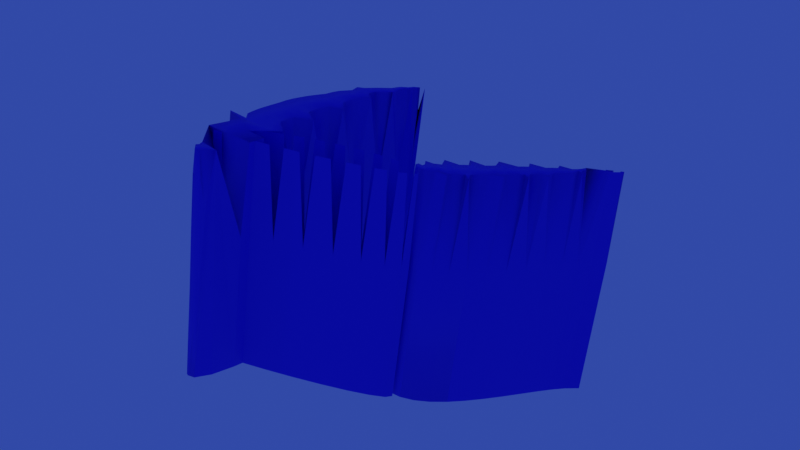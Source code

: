 # Source: curve.blend  (saved by Blender 2.82.7; exported with 4.5.12 LTS)
import bpy
from mathutils import Matrix  # noqa: F401  (used for matrix-valued properties, if any)

bpy.ops.wm.read_factory_settings(use_empty=True)
scene = bpy.context.scene
scene.name = 'Scene'

# ---- collections
col_collection = bpy.data.collections.new('Collection'); scene.collection.children.link(col_collection)

# ---- materials (node trees are filled in below, after node groups)
mat_material_001 = bpy.data.materials.new('Material.001')
mat_material_001.refraction_depth = 9.5
mat_material_001.diffuse_color = (0.8, 0.0427, 0.1043, 1.0)
mat_material_001.metallic = 0.8473

# ---- material node trees
mat_material_001.use_nodes = True; mat_material_001.node_tree.nodes.clear()
_N = mat_material_001.node_tree.nodes; _L = mat_material_001.node_tree.links
n0 = _N.new('ShaderNodeOutputMaterial'); n0.name = 'Material Output'; n0.location = (300, 300)
n1 = _N.new('ShaderNodeBsdfPrincipled'); n1.name = 'Principled BSDF'; n1.location = (10, 300)
n1.distribution = 'GGX'
n1.subsurface_method = 'BURLEY'
n1.inputs[0].default_value = (0.02911, 0.007548, 0.8, 1.0)
n1.inputs[2].default_value = 0.4308
n1.inputs[3].default_value = 1.45
n1.inputs[27].default_value = (0.0, 0.0, 0.0, 1.0)
n1.inputs[28].default_value = 1.0
_L.new(n1.outputs[0], n0.inputs[0])
n0.is_active_output = True

# ---- world
world_world = bpy.data.worlds.new('World'); scene.world = world_world
world_world.color = (0.0274, 0.05502, 0.402)
world_world.use_sun_shadow = False
world_world.sun_shadow_jitter_overblur = 0.0

# ---- cameras
cam_camera = bpy.data.cameras.new('Camera')
cam_camera.clip_end = 100.0
cam_camera.lens = 70.0
cam_camera.ortho_scale = 7.314

# ---- lights
light_light = bpy.data.lights.new('Light', 'POINT')
light_light.color = (0.07756, 0.05027, 1.0)
light_light.transmission_factor = 0.0
light_light.energy = 1000.0
light_light.shadow_soft_size = 0.1
light_light.shadow_maximum_resolution = 0.006
light_light.use_absolute_resolution = True

# ---- meshes
me_beziercurve = bpy.data.meshes.new('BezierCurve')
me_beziercurve.from_pydata([(-1.131, 2.18, -1.895), (-0.938, 2.204, 0.0), (-1.032, 2.175, -0.4738), (-1.172, 2.045, -0.4738), (-1.372, 1.834, -0.4738), (-1.606, 1.549, -0.4738), (-1.852, 1.201, -0.4738), (-2.086, 0.7978, -0.4738), (-2.282, 0.349, -0.4738), (-2.418, -0.1366, -0.4738), (-2.468, -0.6498, -0.4738), (-2.525, -1.093, -1.895), (-2.218, -1.681, 0.0), (-1.934, -2.234, -0.4738), (-1.716, -2.422, -0.4738), (-1.584, -2.372, -0.4738), (-1.482, -2.133, 0.0), (-1.476, -1.584, -1.895), (-1.66, -1.298, 0.0), (-1.397, -0.3478, -1.895), (-1.373, 0.3249, -1.895), (-1.345, 0.9656, -1.895), (-1.302, 1.523, -1.895), (-1.235, 1.945, -1.895), (-2.264, -1.679, -0.4738), (-2.211, -1.499, -1.895), (-2.017, -1.339, -1.895), (-1.677, -1.227, 0.0), (-1.418, -1.044, 0.0), (-1.237, -0.7908, -1.895), (-0.9333, -0.6074, -1.895), (-0.6193, -0.4345, -1.895), (-0.3016, -0.2784, -1.895), (0.01279, -0.1457, -1.895), (0.3172, -0.0429, -1.895), (0.6049, 0.02354, -1.895), (1.0, 0.0, 0.0), (1.006, 0.004446, -1.895), (0.9422, -0.1123, -1.895), (0.7159, -0.2863, -1.895), (0.365, -0.5006, -1.895), (-0.0724, -0.7383, -1.895), (-0.5583, -0.9824, -1.895), (-1.055, -1.216, -1.895), (-1.523, -1.423, -1.895), (-1.926, -1.585, -1.895), (-2.225, -1.686, -1.895), (-2.285, -1.744, -0.4738), (3.009, 2.898, -0.1931), (2.925, 2.993, -2.085), (2.834, 2.904, -2.074), (2.812, 2.688, -0.1734), (2.357, 2.416, -2.038), (2.031, 2.068, -2.016), (1.686, 1.684, -1.992), (1.351, 1.289, -1.968), (1.057, 0.9096, -1.945), (0.8314, 0.5703, -1.925), (0.7053, 0.2965, -1.91), (0.708, 0.1137, -1.899), (0.869, 0.04713, -1.895), (1.109, 0.0946, -1.899), (1.33, 0.2271, -1.91), (1.534, 0.4296, -1.925), (1.723, 0.6874, -1.945), (1.898, 0.9853, -1.968), (2.061, 1.309, -1.992), (2.214, 1.642, -2.016), (2.357, 1.972, -2.038), (2.494, 2.281, -2.058), (2.625, 2.557, -2.074), (2.884, 2.736, -0.1893), (-1.332, 2.252, -4.803), (-1.275, 2.321, -4.803), (-1.491, 2.133, -4.803), (-1.74, 1.859, -4.803), (-1.979, 1.555, -4.803), (-2.175, 1.269, -4.803), (-2.445, 0.7737, -4.803), (-2.624, 0.3137, -4.803), (-2.723, -0.07941, -4.803), (-2.754, -0.6993, -4.803), (-2.657, -1.234, -4.803), (-2.55, -1.562, -4.803), (-2.233, -2.126, -4.803), (-2.054, -2.299, -4.803), (-1.884, -2.265, -4.803), (-1.753, -1.972, -4.803), (-1.677, -1.512, -4.803), (-1.629, -0.929, -4.803), (-1.598, -0.2755, -4.803), (-1.574, 0.3972, -4.803), (-1.546, 1.038, -4.803), (-1.503, 1.595, -4.803), (-1.436, 2.017, -4.803), (-2.57, -1.593, -4.803), (-2.412, -1.427, -4.803), (-2.218, -1.266, -4.803), (-1.987, -1.091, -4.803), (-1.724, -0.9059, -4.803), (-1.438, -0.7185, -4.803), (-1.134, -0.5351, -4.803), (-0.8203, -0.3622, -4.803), (-0.5027, -0.2061, -4.803), (-0.1882, -0.0734, -4.803), (0.1162, 0.0294, -4.803), (0.4039, 0.09584, -4.803), (0.8049, 0.07675, -4.803), (0.7412, -0.04004, -4.803), (0.5149, -0.214, -4.803), (0.164, -0.4283, -4.803), (-0.2734, -0.666, -4.803), (-0.7593, -0.9101, -4.803), (-1.256, -1.144, -4.803), (-1.724, -1.35, -4.803), (-2.127, -1.513, -4.803), (-2.426, -1.614, -4.803), (-2.522, -1.628, -4.803), (2.677, 3.017, -4.996), (2.724, 3.065, -4.992), (2.633, 2.976, -4.981), (2.434, 2.776, -4.965), (2.156, 2.488, -4.946), (1.83, 2.14, -4.923), (1.485, 1.756, -4.899), (1.15, 1.361, -4.875), (0.8556, 0.9819, -4.853), (0.6304, 0.6426, -4.833), (0.5043, 0.3688, -4.817), (0.507, 0.186, -4.806), (0.668, 0.1194, -4.803), (0.908, 0.1669, -4.806), (1.129, 0.2994, -4.817), (1.333, 0.5019, -4.833), (1.522, 0.7597, -4.853), (1.697, 1.058, -4.875), (1.86, 1.381, -4.899), (2.013, 1.715, -4.923), (2.156, 2.044, -4.946), (2.293, 2.354, -4.965), (2.424, 2.629, -4.981), (2.552, 2.855, -4.992), (-1.099, 2.114, -0.4738), (-1.27, 1.943, -0.4738), (-1.488, 1.695, -0.4738), (-1.73, 1.378, -0.4738), (-1.971, 1.002, -0.4738), (-2.187, 0.5752, -0.4738), (-2.354, 0.1076, -0.4738), (-2.448, -0.3923, -0.4738), (-2.483, -0.8511, -0.9476), (-1.822, -2.342, -0.4738), (-1.634, -2.391, -0.4738), (-1.566, -2.268, -0.9476), (-1.325, -1.397, 0.0), (-1.287, -0.8506, 0.0), (-1.258, -0.1913, 0.0), (-1.233, 0.4717, 0.0), (-1.254, 1.173, 0.0), (-1.151, 1.603, 0.0), (-1.064, 2.007, 0.0), (-2.217, -1.631, -0.4738), (-2.002, -1.482, 0.0), (-1.793, -1.315, 0.0), (-1.549, -1.136, 0.0), (-1.277, -0.9501, 0.0), (-0.984, -0.7644, 0.0), (-0.6762, -0.5851, 0.0), (-0.3608, -0.419, 0.0), (-0.04441, -0.2723, 0.0), (0.266, -0.1516, 0.0), (0.5637, -0.06336, 0.0), (1.099, -0.1126, 0.0), (0.9378, -0.2636, 0.0), (0.6369, -0.4617, 0.0), (0.2342, -0.69, 0.0), (-0.2322, -0.9316, 0.0), (-0.7244, -1.17, 0.0), (-1.204, -1.387, 0.0), (-1.633, -1.567, 0.0), (-1.974, -1.692, 0.0), (-2.27, -1.726, -0.9476), (-2.276, -1.715, -0.4738), (3.001, 2.893, -0.183), (2.846, 2.737, -0.1693), (2.572, 2.456, -0.1491), (2.261, 2.126, -0.1273), (1.922, 1.753, -0.1038), (1.584, 1.361, -0.07988), (1.277, 0.9773, -0.0569), (1.031, 0.6258, -0.0362), (0.8745, 0.3322, -0.01911), (1.723, 0.4605, -0.0362), (2.238, 1.363, -0.1038), (2.388, 1.695, -0.1273), (-1.005, 2.146, 0.0), (-1.072, 2.085, 0.0), (-1.131, 1.955, 0.0), (-1.216, 1.832, 0.0), (-1.267, 1.635, 0.0), (-1.385, 1.49, 0.0), (-1.545, 1.328, 0.0), (-1.528, 1.034, 0.0), (-1.626, 0.811, 0.0), (-1.657, 0.51, 0.0), (-1.753, 0.2837, 0.0), (-1.813, 0.02355, 0.0), (-1.828, -0.2969, 0.0), (-1.856, -0.5666, 0.0), (-1.864, -0.8812, 0.0), (-2.062, -1.112, 0.0), (2.456, 2.112, -0.1408), (-1.683, -2.186, 0.0), (-1.746, -2.307, 0.0), (2.609, 2.412, -0.1594), (2.543, 2.271, -0.151), (2.311, 1.94, -0.1295), (1.404, 0.589, -0.03816), (2.066, 1.583, -0.1062), (1.972, 1.41, -0.0942), (1.821, 1.22, -0.08224), (1.739, 1.061, -0.07041), (1.089, 0.2583, -0.01542), (1.502, 0.7259, -0.0481), (1.19, 0.3385, -0.0212), (1.294, 0.4328, -0.02861), (1.054, 0.1238, -0.007641), (0.9184, 0.1067, -0.006116), (1.639, 0.9037, -0.05913), (2.219, 1.77, -0.1181), (-1.309, 2.287, -4.803), (-1.411, 2.21, -4.803), (-1.589, 2.031, -4.803), (-2.293, 1.07, -4.803), (-2.754, -0.3351, -4.803), (-2.121, -2.234, -4.803), (-1.966, -2.296, -4.803), (-2.078, -2.188, -4.803), (-2.611, -0.01467, -3.349), (-2.672, -0.526, -3.349), (-2.1, -2.174, -2.875), (-1.882, -2.362, -2.875), (-1.767, -2.295, -3.349), (-2.483, -1.673, -3.349), (-2.461, -1.601, -3.349), (-1.244, 2.234, -3.349), (-1.352, 2.137, -3.349), (-1.547, 1.933, -3.349), (-1.781, 1.655, -3.349), (-2.028, 1.312, -3.349), (-2.265, 0.9132, -3.349), (-2.467, 0.4681, -3.349), (-2.567, 0.1314, -3.349), (-2.406, 0.6028, -3.349), (-2.146, 1.112, -3.349), (-1.953, 1.415, -3.349), (-1.71, 1.739, -3.349), (-1.449, 2.035, -3.349), (-1.285, 2.197, -3.349), (-2.477, -1.651, -3.349), (-1.8, -2.331, -2.875), (-1.988, -2.282, -2.875), (-2.64, -0.8961, -3.349), (-2.641, -0.2703, -3.349), (-1.119, 2.096, -0.4738), (-1.3, 1.912, -0.4738), (-1.524, 1.653, -0.4738), (-1.767, 1.326, -0.4738), (-2.007, 0.9414, -0.4738), (-2.218, 0.5079, -0.4738), (-2.376, 0.03452, -0.4738), (-2.458, -0.4696, -0.4738), (-2.401, -1.06, 0.0), (-1.788, -2.374, -0.4738), (-1.609, -2.382, -0.4738), (-1.313, -1.252, 0.0), (-2.132, -1.594, 0.0), (-1.954, -1.442, 0.0), (-1.735, -1.271, 0.0), (-1.484, -1.09, 0.0), (-1.206, -0.9033, 0.0), (-0.9081, -0.7185, 0.0), (-0.5977, -0.5419, 0.0), (-0.2814, -0.3799, 0.0), (0.0342, -0.2391, 0.0), (0.3421, -0.1259, 0.0), (0.6356, -0.04675, 0.0), (1.083, -0.1418, 0.0), (0.8812, -0.3071, 0.0), (0.5492, -0.5153, 0.0), (0.1248, -0.7494, 0.0), (-0.3537, -0.9926, 0.0), (-0.8484, -1.228, 0.0), (-1.321, -1.438, 0.0), (-1.734, -1.607, 0.0), (-2.049, -1.718, 0.0), (2.978, 2.87, -0.1804), (2.796, 2.687, -0.1653), (-1.102, 2.065, 0.0), (-1.135, 1.994, 0.0), (-1.269, 1.82, 0.0), (-1.303, 1.728, 0.0), (-1.479, 1.513, 0.0), (-1.702, 1.266, 0.0), (-1.674, 1.112, 0.0), (-1.831, 0.7889, 0.0), (-1.855, 0.648, 0.0), (-2.001, 0.3104, 0.0), (-2.097, -0.07039, 0.0), (-2.107, -0.2227, 0.0), (-2.149, -0.6202, 0.0), (-2.15, -0.7714, 0.0), (2.456, 2.223, -0.1408), (-1.809, -2.22, 0.0), (-1.842, -2.269, 0.0), (2.542, 2.377, -0.1504), (2.509, 2.305, -0.1461), (2.23, 1.964, -0.1239), (1.285, 0.709, -0.04313), (1.934, 1.593, -0.1002), (1.878, 1.504, -0.0942), (1.644, 1.215, -0.07626), (1.602, 1.137, -0.07041), (1.019, 0.3772, -0.02202), (1.336, 0.7815, -0.0481), (1.065, 0.4243, -0.02517), (1.118, 0.468, -0.02861), (0.9534, 0.1743, -0.01027), (1.546, 1.054, -0.06477), (2.174, 1.876, -0.1181), (-2.065, -2.288, -4.803), (-1.925, -2.28, -4.803), (-1.052, 2.156, -0.4738), (-1.202, 2.014, -0.4738), (-1.407, 1.792, -0.4738), (-1.644, 1.497, -0.4738), (-1.888, 1.141, -0.4738), (-2.116, 0.7304, -0.4738), (-2.304, 0.2759, -0.4738), (-2.427, -0.214, -0.4738), (-2.461, -0.7302, -0.4738), (-1.9, -2.267, -0.4738), (-1.691, -2.413, -0.4738), (-1.584, -2.311, -0.9476), (-1.337, -1.543, 0.0), (-2.051, -1.522, 0.0), (-1.851, -1.359, 0.0), (-1.615, -1.182, 0.0), (-1.349, -0.9969, 0.0), (-1.06, -0.8102, 0.0), (-0.7547, -0.6284, 0.0), (-0.4402, -0.458, 0.0), (-0.123, -0.3054, 0.0), (0.1899, -0.1773, 0.0), (0.4918, -0.07997, 0.0), (1.115, -0.0834, 0.0), (0.9944, -0.2201, 0.0), (0.7246, -0.4082, 0.0), (0.3435, -0.6306, 0.0), (-0.1108, -0.8705, 0.0), (-0.6003, -1.111, 0.0), (-1.087, -1.335, 0.0), (-1.533, -1.526, 0.0), (-1.9, -1.667, 0.0), (-2.149, -1.741, 0.0), (3.024, 2.915, -0.1857), (2.895, 2.787, -0.1733), (-1.042, 2.105, 0.0), (-1.127, 1.916, 0.0), (-1.163, 1.844, 0.0), (-1.23, 1.541, 0.0), (-1.29, 1.466, 0.0), (-1.389, 1.389, 0.0), (-1.383, 0.9566, 0.0), (-1.421, 0.8331, 0.0), (-1.46, 0.3719, 0.0), (-1.504, 0.2569, 0.0), (-1.528, 0.1175, 0.0), (-1.55, -0.3712, 0.0), (-1.562, -0.513, 0.0), (-1.47, -0.9819, 0.0), (2.456, 2.001, -0.1408), (-1.649, -2.346, 0.0), (-1.836, -2.135, 0.0), (2.393, 1.916, -0.1352), (1.524, 0.469, -0.03319), (2.198, 1.573, -0.1121), (2.065, 1.316, -0.0942), (1.999, 1.225, -0.08822), (1.158, 0.1394, -0.008828), (1.669, 0.6703, -0.0481), (1.47, 0.3977, -0.02861), (1.115, 0.09327, -0.006051), (0.8775, 0.169, -0.009692), (1.732, 0.7532, -0.05348), (2.265, 1.664, -0.1181), (-1.287, 2.313, -4.803), (-2.177, -2.18, -4.803), (-2.007, -2.311, -4.803), (-2.368, -1.714, -1.674), (-2.345, -1.643, -1.674), (-2.022, -2.242, -4.803), (-2.063, -2.257, -4.803), (-2.119, -2.203, -4.803), (2.001, 1.684, -0.1062), (2.133, 1.674, -0.1121), (2.088, 1.78, -0.1121), (0.8626, 0.1118, -0.006404), (0.9509, 0.04782, -0.00274), (1.399, 0.8643, -0.05348), (1.566, 0.8088, -0.05348), (1.473, 0.9592, -0.05913), (1.055, 0.0814, -0.005101), (0.9943, 0.112, -0.006691), (1.012, 0.04493, -0.00274), (1.417, 0.2625, -0.01911), (1.419, 0.347, -0.02464), (1.243, 0.3822, -0.02464), (1.204, 0.1864, -0.01198), (1.259, 0.2196, -0.01461), (1.135, 0.3053, -0.01858), (1.575, 0.5415, -0.03816), (1.622, 0.6059, -0.04313), (1.455, 0.6615, -0.04313), (0.9563, 0.2403, -0.01408), (1.057, 0.1899, -0.01145), (0.9879, 0.3088, -0.01805), (1.788, 0.8358, -0.05913), (1.832, 0.9103, -0.06477), (1.695, 0.9862, -0.06477), (1.958, 1.144, -0.08224), (1.78, 1.139, -0.07626), (1.971, 1.033, -0.07626), (1.794, 1.405, -0.08822), (1.711, 1.307, -0.08224), (1.888, 1.311, -0.08822), (2.16, 1.489, -0.1062), (2.028, 1.5, -0.1002), (2.122, 1.406, -0.1002), (1.172, 0.5393, -0.03319), (1.348, 0.5042, -0.03319), (1.229, 0.6242, -0.03816), (2.321, 1.751, -0.1239), (2.357, 1.834, -0.1295), (2.275, 1.858, -0.1239), (2.509, 2.082, -0.1461), (2.543, 2.16, -0.151), (2.509, 2.194, -0.1461), (2.577, 2.343, -0.1554), (2.624, 2.296, -0.1623), (-1.787, -2.323, 0.0), (-1.731, -2.377, 0.0), (-1.69, -2.361, 0.0), (-1.586, -2.225, 0.0), (-1.712, -2.258, 0.0), (-1.615, -2.296, 0.0), (2.293, 2.049, -0.1295), (2.375, 2.025, -0.1352), (2.375, 2.136, -0.1352), (-2.138, -0.9041, 0.0), (-2.018, -1.028, 0.0), (-1.852, -1.014, 0.0), (-1.57, -0.6764, 0.0), (-1.864, -0.7299, 0.0), (-1.578, -0.8397, 0.0), (-2.122, -0.3505, 0.0), (-2.137, -0.4783, 0.0), (-1.844, -0.4247, 0.0), (-1.534, -0.05071, 0.0), (-1.819, -0.1446, 0.0), (-1.54, -0.2189, 0.0), (-2.037, 0.1897, 0.0), (-2.073, 0.06904, 0.0), (-1.789, 0.163, 0.0), (-1.906, 0.5367, 0.0), (-1.956, 0.4254, 0.0), (-1.708, 0.3987, 0.0), (-1.428, 0.6729, 0.0), (-1.633, 0.6508, 0.0), (-1.435, 0.5128, 0.0), (-1.733, 1.012, 0.0), (-1.792, 0.9124, 0.0), (-1.588, 0.9345, 0.0), (-1.4, 1.25, 0.0), (-1.556, 1.188, 0.0), (-1.41, 1.111, 0.0), (-1.541, 1.428, 0.0), (-1.603, 1.342, 0.0), (-1.446, 1.404, 0.0), (-1.361, 1.659, 0.0), (-1.419, 1.589, 0.0), (-1.325, 1.565, 0.0), (-1.18, 1.738, 0.0), (-1.233, 1.726, 0.0), (-1.197, 1.633, 0.0), (-1.184, 1.943, 0.0), (-1.233, 1.892, 0.0), (-1.18, 1.904, 0.0), (-1.068, 2.046, 0.0), (-1.098, 2.026, 0.0), (-1.094, 1.987, 0.0), (-1.035, 2.126, 0.0), (-1.068, 2.096, 0.0), (-1.038, 2.116, 0.0), (-2.516, -0.2346, -1.674), (-2.547, -0.4902, -1.674), (-2.54, -0.7527, -1.674), (-1.961, -2.258, -1.674), (-1.849, -2.365, -1.674), (-2.015, -2.306, -4.076), (-1.758, -2.377, -1.674), (-1.676, -2.346, -1.674), (-1.842, -2.286, -4.076), (-2.353, -1.668, -1.674), (-2.364, -1.704, -1.674), (-1.148, 2.174, -1.674), (-1.215, 2.114, -1.674), (-1.304, 2.024, -1.674), (-1.402, 1.922, -1.674), (-1.513, 1.794, -1.674), (-1.63, 1.655, -1.674), (-1.751, 1.493, -1.674), (-1.875, 1.322, -1.674), (-1.995, 1.131, -1.674), (-2.113, 0.9319, -1.674), (-2.219, 0.7164, -1.674), (-2.321, 0.4938, -1.674), (-2.401, 0.2581, -1.674), (-2.473, 0.01675, -1.674), (-1.924, -2.317, -4.076), (-2.127, -2.198, -4.076)], [(35, 36), (36, 37)], [(501, 195, 2, 332), (3, 298, 264), (3, 299, 298), (4, 300, 265), (4, 301, 300), (5, 302, 266), (6, 303, 267), (6, 304, 303), (7, 305, 268), (7, 306, 305), (8, 307, 269), (9, 308, 270), (9, 309, 308), (10, 310, 271), (10, 311, 310), (519, 247, 256), (17, 344, 154, 275, 18, 12), (68, 381, 384), (130, 60, 59, 129), (265, 143, 518), (13, 314, 313), (14, 342, 273), (50, 48, 49, 365, 183, 296), (50, 71, 48), (51, 71, 50, 366, 184, 297), (312, 52, 186, 458), (52, 316, 315), (513, 244, 259), (63, 385, 391), (54, 320, 319), (328, 55, 189, 411), (55, 322, 321), (140, 70, 69, 139), (61, 389, 392), (135, 65, 64, 134), (385, 63, 192, 421), (460, 272, 11, 210), (58, 393, 327), (64, 394, 390), (72, 74, 231), (67, 395, 386), (74, 72, 94), (91, 79, 78), (75, 94, 93), (92, 78, 233, 77), (91, 80, 79), (77, 93, 92), (89, 82, 81), (78, 92, 91), (90, 81, 234, 80), (117, 243, 259), (80, 91, 90), (517, 246, 257), (81, 90, 89), (88, 83, 89), (138, 123, 122), (87, 84, 88), (397, 84, 237, 403), (85, 330, 398), (120, 119, 118), (120, 118, 141), (121, 120, 141), (121, 141, 140), (122, 121, 140), (122, 140, 139), (139, 138, 122), (84, 83, 88), (138, 137, 123), (133, 127, 126), (124, 137, 136), (125, 124, 136), (125, 136, 135), (135, 134, 125), (131, 128, 127), (134, 133, 126), (132, 131, 127), (133, 132, 127), (83, 82, 89), (128, 131, 130), (134, 126, 125), (129, 128, 130), (137, 124, 123), (340, 10, 506), (136, 66, 65, 135), (422, 192, 64, 390), (37, 355, 172, 287, 38, 108, 107), (38, 356, 173, 288, 39, 109, 108), (14, 273, 508), (139, 69, 68, 138), (39, 357, 174, 289, 40, 110, 109), (436, 193, 67, 386), (40, 358, 175, 290, 41, 111, 110), (330, 509, 235), (443, 194, 68, 384), (41, 359, 176, 291, 42, 112, 111), (399, 181, 47), (42, 360, 177, 292, 43, 113, 112), (70, 51, 185), (43, 361, 178, 293, 44, 114, 113), (18, 275, 154, 344, 17, 88, 89), (71, 70, 140, 141), (44, 362, 179, 294, 45, 115, 114), (462, 155, 19, 379), (48, 71, 141, 118), (45, 363, 180, 295, 46, 116, 115), (468, 156, 20, 377), (13, 383, 17, 12), (477, 157, 21, 374), (401, 237, 86, 331), (483, 158, 22, 372), (49, 48, 118, 119), (492, 159, 23, 369), (50, 296, 183, 365, 49, 119, 120), (498, 160, 0, 367), (51, 297, 184, 366, 50, 120, 121), (25, 345, 162, 277, 26, 97, 96), (456, 186, 53, 317), (26, 346, 163, 278, 27, 98, 97), (1, 0, 72, 73), (404, 187, 54, 319), (27, 347, 164, 279, 28, 99, 98), (161, 276, 25, 96, 95, 244), (434, 188, 55, 321), (28, 348, 165, 280, 29, 100, 99), (409, 189, 56, 324), (29, 349, 166, 281, 30, 101, 100), (439, 190, 57, 326), (30, 350, 167, 282, 31, 102, 101), (424, 191, 58, 327), (31, 351, 168, 283, 32, 103, 102), (389, 61, 418), (32, 352, 169, 284, 33, 104, 103), (33, 353, 170, 285, 34, 105, 104), (132, 62, 61, 131), (34, 354, 171, 286, 35, 106, 105), (129, 59, 58, 128), (393, 58, 407), (338, 8, 527), (515, 245, 258), (337, 7, 525), (238, 80, 234, 263), (336, 6, 523), (525, 250, 253), (335, 5, 521), (523, 249, 254), (334, 4, 519), (521, 248, 255), (333, 3, 517), (3, 264, 516), (453, 153, 16), (84, 87, 86, 237), (399, 514, 243), (252, 79, 80), (260, 529, 236, 512), (242, 343, 15, 511), (256, 75, 76), (261, 530, 235, 509), (342, 14, 510), (161, 400, 24), (11, 272, 150, 262), (383, 313, 212), (9, 528, 238, 504), (236, 401, 331), (236, 402, 401), (235, 397, 403), (218, 404, 319), (218, 405, 404), (229, 329, 406), (392, 412, 61), (223, 409, 324), (223, 410, 409), (228, 328, 411), (226, 412, 392), (226, 413, 412), (227, 408, 60, 414), (134, 64, 192, 63, 133), (416, 415, 62, 63), (225, 326, 417), (394, 64, 427), (419, 418, 61, 62), (224, 325, 420), (388, 430, 66), (192, 422, 421), (223, 324, 423), (226, 424, 327), (226, 425, 424), (222, 323, 426), (381, 68, 445), (428, 427, 64, 65), (221, 322, 429), (220, 430, 388), (220, 431, 430), (65, 432, 221, 428), (126, 56, 189, 55, 125), (188, 434, 433), (220, 388, 435), (218, 436, 386), (218, 437, 436), (219, 387, 438), (225, 439, 326), (225, 440, 439), (217, 318, 441), (194, 443, 442), (216, 317, 444), (399, 243, 181), (446, 445, 68, 69), (215, 316, 447), (258, 245, 231), (70, 214, 448, 449), (69, 449, 215, 446), (123, 53, 186, 52, 122), (70, 185, 214), (151, 450, 341), (151, 451, 450), (152, 274, 452), (212, 454, 453), (213, 382, 455), (506, 262, 150), (216, 456, 317), (216, 457, 456), (211, 312, 458), (150, 459, 340), (150, 460, 459), (208, 462, 379), (208, 463, 462), (209, 380, 464), (149, 465, 339), (149, 466, 465), (208, 379, 467), (206, 468, 377), (206, 469, 468), (207, 378, 470), (148, 471, 338), (148, 472, 471), (206, 377, 473), (147, 474, 337), (147, 475, 474), (205, 376, 476), (203, 477, 374), (203, 478, 477), (204, 375, 479), (146, 480, 336), (146, 481, 480), (203, 374, 482), (201, 483, 372), (201, 484, 483), (202, 373, 485), (145, 486, 335), (145, 487, 486), (201, 372, 488), (144, 489, 334), (144, 490, 489), (200, 371, 491), (198, 492, 369), (198, 493, 492), (199, 370, 494), (143, 495, 333), (143, 496, 495), (198, 369, 497), (196, 498, 367), (196, 499, 498), (197, 368, 500), (142, 501, 332), (142, 502, 501), (196, 367, 503), (12, 18, 210, 11), (249, 255, 77), (251, 253, 79), (501, 503, 195), (501, 502, 503), (502, 196, 503), (380, 461, 210, 18), (247, 257, 232, 75), (255, 248, 76), (182, 514, 47), (498, 500, 160), (498, 499, 500), (499, 197, 500), (24, 400, 513), (24, 513, 182), (497, 368, 197), (497, 369, 368), (369, 23, 368), (495, 497, 197), (495, 496, 497), (496, 198, 497), (333, 299, 3), (333, 495, 299), (495, 197, 299), (72, 0, 160, 23, 94), (492, 494, 159), (492, 493, 494), (493, 199, 494), (368, 23, 160, 500), (491, 370, 199), (491, 371, 370), (371, 22, 370), (489, 491, 199), (489, 490, 491), (490, 200, 491), (334, 301, 4), (334, 489, 301), (489, 199, 301), (488, 371, 200), (488, 372, 371), (372, 22, 371), (486, 488, 200), (486, 487, 488), (487, 201, 488), (335, 302, 5), (335, 486, 302), (486, 200, 302), (94, 23, 159, 22, 93), (483, 485, 158), (483, 484, 485), (484, 202, 485), (370, 22, 159, 494), (482, 373, 202), (482, 374, 373), (374, 21, 373), (480, 482, 202), (480, 481, 482), (481, 203, 482), (336, 304, 6), (336, 480, 304), (480, 202, 304), (93, 22, 158, 21, 92), (477, 479, 157), (477, 478, 479), (478, 204, 479), (373, 21, 158, 485), (476, 375, 204), (476, 376, 375), (376, 20, 375), (474, 476, 204), (474, 475, 476), (475, 205, 476), (337, 306, 7), (337, 474, 306), (474, 204, 306), (473, 376, 205), (473, 377, 376), (377, 20, 376), (471, 473, 205), (471, 472, 473), (472, 206, 473), (338, 307, 8), (338, 471, 307), (471, 205, 307), (92, 21, 157, 20, 91), (468, 470, 156), (468, 469, 470), (469, 207, 470), (375, 20, 157, 479), (467, 378, 207), (467, 379, 378), (379, 19, 378), (465, 467, 207), (465, 466, 467), (466, 208, 467), (339, 309, 9), (339, 465, 309), (465, 207, 309), (91, 20, 156, 19, 90), (462, 464, 155), (462, 463, 464), (463, 209, 464), (378, 19, 156, 470), (461, 380, 209), (15, 274, 511), (94, 75, 232, 74), (459, 461, 209), (459, 460, 461), (460, 210, 461), (340, 311, 10), (340, 459, 311), (459, 209, 311), (124, 54, 187, 53, 123), (456, 458, 186), (456, 457, 458), (457, 211, 458), (329, 53, 187, 406), (380, 18, 155, 464), (230, 396, 73, 72), (313, 383, 13), (453, 16, 212), (455, 343, 153), (455, 382, 343), (382, 15, 343), (453, 455, 153), (453, 454, 455), (454, 213, 455), (452, 382, 213), (452, 274, 382), (274, 15, 382), (450, 452, 213), (450, 451, 452), (451, 152, 452), (341, 314, 13), (341, 450, 314), (450, 213, 314), (1, 2, 195, 0), (254, 249, 77, 233), (238, 252, 80), (185, 315, 214), (448, 215, 449), (367, 0, 195, 503), (253, 250, 78), (250, 254, 233, 78), (447, 312, 211), (447, 316, 312), (316, 52, 312), (445, 447, 211), (445, 446, 447), (446, 215, 447), (259, 244, 95), (445, 211, 381), (444, 329, 229), (444, 317, 329), (317, 53, 329), (442, 444, 229), (442, 443, 444), (443, 216, 444), (442, 229, 395), (128, 58, 191, 57, 127), (439, 441, 190), (439, 440, 441), (440, 217, 441), (323, 57, 191, 426), (138, 68, 194, 67, 137), (436, 438, 193), (436, 437, 438), (437, 219, 438), (395, 67, 194, 442), (13, 12, 83, 84, 240), (240, 507, 13), (435, 387, 219), (435, 388, 387), (388, 66, 387), (433, 435, 219), (433, 434, 435), (434, 220, 435), (433, 219, 320), (137, 67, 193, 66, 136), (65, 66, 430, 432), (430, 431, 432), (431, 221, 432), (387, 66, 193, 438), (273, 151, 508), (429, 328, 228), (429, 322, 328), (322, 55, 328), (427, 429, 228), (427, 428, 429), (428, 221, 429), (427, 228, 394), (424, 426, 191), (424, 425, 426), (425, 222, 426), (131, 61, 60, 130), (423, 318, 217), (423, 324, 318), (324, 56, 318), (421, 423, 217), (421, 422, 423), (422, 223, 423), (421, 217, 385), (420, 323, 222), (420, 325, 323), (325, 57, 323), (418, 420, 222), (418, 419, 420), (419, 224, 420), (418, 222, 389), (417, 325, 224), (417, 326, 325), (326, 57, 325), (415, 417, 224), (415, 416, 417), (416, 225, 417), (62, 415, 224, 419), (60, 61, 412, 414), (412, 413, 414), (413, 227, 414), (133, 63, 62, 132), (127, 57, 190, 56, 126), (409, 411, 189), (409, 410, 411), (410, 228, 411), (318, 56, 190, 441), (72, 231, 245, 230), (391, 416, 63), (407, 408, 227), (69, 70, 449), (185, 52, 315), (407, 227, 393), (125, 55, 188, 54, 124), (404, 406, 187), (404, 405, 406), (405, 229, 406), (320, 54, 188, 433), (10, 271, 505), (88, 17, 16, 87), (401, 403, 237), (401, 402, 403), (402, 235, 403), (339, 9, 504), (9, 270, 528), (504, 263, 505, 149), (509, 330, 85), (239, 506, 10, 505), (514, 259, 243), (84, 530, 240), (149, 339, 504), (341, 13, 507), (240, 530, 261, 507), (71, 51, 70), (397, 530, 84), (150, 340, 506), (507, 261, 508, 151), (241, 529, 260, 510), (241, 510, 14, 508), (12, 11, 82, 83), (85, 529, 241, 509), (242, 512, 86), (151, 341, 507), (510, 260, 511, 152), (513, 400, 244), (264, 142, 516), (152, 342, 510), (513, 259, 514, 182), (505, 263, 239), (122, 52, 185, 51, 121), (262, 81, 82), (46, 364, 181, 243, 117, 116), (516, 258, 246), (515, 258, 516, 142), (93, 76, 75), (246, 517, 3, 516), (142, 332, 515), (517, 257, 518, 143), (247, 519, 4, 518), (143, 333, 517), (519, 256, 520, 144), (248, 521, 5, 520), (144, 334, 519), (521, 255, 522, 145), (249, 523, 6, 522), (145, 335, 521), (523, 254, 524, 146), (250, 525, 7, 524), (146, 336, 523), (525, 253, 526, 147), (251, 527, 8, 526), (527, 251, 252), (147, 337, 525), (527, 252, 528, 148), (271, 149, 505), (253, 78, 79), (148, 338, 527), (248, 256, 76), (270, 148, 528), (2, 1, 73, 396, 230, 245), (528, 252, 238), (269, 147, 526), (526, 253, 251), (268, 146, 524), (524, 254, 250), (267, 145, 522), (522, 255, 249), (266, 144, 520), (520, 256, 248), (257, 246, 74, 232), (518, 257, 247), (331, 512, 236), (332, 2, 515), (87, 16, 153, 242, 86), (274, 152, 511), (262, 82, 11), (529, 398, 236), (530, 397, 235), (161, 244, 400), (260, 512, 242, 511), (512, 331, 86), (261, 509, 241, 508), (398, 529, 85), (407, 58, 59), (506, 239, 262), (255, 76, 77), (398, 402, 236), (398, 330, 402), (330, 235, 402), (386, 405, 218), (386, 395, 405), (395, 229, 405), (390, 410, 223), (390, 394, 410), (394, 228, 410), (327, 413, 226), (327, 393, 413), (393, 227, 413), (7, 268, 524), (6, 267, 522), (391, 225, 416), (399, 47, 514), (8, 269, 526), (60, 408, 59), (5, 266, 520), (4, 265, 518), (390, 223, 422), (392, 425, 226), (392, 389, 425), (389, 222, 425), (245, 515, 2), (504, 238, 263), (321, 431, 220), (321, 322, 431), (322, 221, 431), (321, 220, 434), (319, 437, 218), (319, 320, 437), (320, 219, 437), (391, 440, 225), (391, 385, 440), (385, 217, 440), (259, 95, 117), (239, 263, 234, 81), (384, 216, 443), (262, 239, 81), (252, 251, 79), (315, 448, 214), (315, 316, 448), (316, 215, 448), (383, 212, 16, 17), (273, 451, 151), (273, 342, 451), (342, 152, 451), (313, 454, 212), (313, 314, 454), (314, 213, 454), (256, 247, 75), (90, 19, 155, 18, 89), (384, 457, 216), (384, 381, 457), (381, 211, 457), (272, 460, 150), (246, 258, 231, 74), (310, 463, 208), (310, 311, 463), (311, 209, 463), (271, 466, 149), (271, 310, 466), (310, 208, 466), (308, 469, 206), (308, 309, 469), (309, 207, 469), (270, 472, 148), (270, 308, 472), (308, 206, 472), (269, 475, 147), (269, 307, 475), (307, 205, 475), (305, 478, 203), (305, 306, 478), (306, 204, 478), (268, 481, 146), (268, 305, 481), (305, 203, 481), (303, 484, 201), (303, 304, 484), (304, 202, 484), (267, 487, 145), (267, 303, 487), (303, 201, 487), (266, 490, 144), (266, 302, 490), (302, 200, 490), (300, 493, 198), (300, 301, 493), (301, 199, 493), (265, 496, 143), (265, 300, 496), (300, 198, 496), (298, 499, 196), (298, 299, 499), (299, 197, 499), (264, 502, 142), (264, 298, 502), (298, 196, 502), (153, 343, 242), (93, 77, 76), (407, 59, 408)])
me_beziercurve.polygons.foreach_set('use_smooth', [1, 1, 1, 1, 1, 1, 1, 1, 1, 1, 1, 1, 1, 1, 1, 0, 1, 1, 0, 0, 1, 1, 1, 1, 1, 1, 1, 1, 1, 1, 1, 1, 0, 1, 0, 1, 1, 1, 1, 0, 1, 0, 0, 0, 0, 0, 0, 0, 0, 0, 1, 0, 0, 0, 0, 0, 0, 1, 1, 0, 0, 0, 0, 0, 0, 0, 0, 0, 0, 0, 0, 0, 0, 0, 0, 0, 0, 0, 0, 0, 0, 0, 1, 0, 1, 0, 1, 1, 0, 1, 1, 1, 1, 1, 1, 0, 0, 1, 0, 0, 0, 0, 1, 0, 0, 1, 1, 1, 1, 1, 0, 1, 0, 1, 0, 0, 1, 0, 0, 1, 0, 0, 1, 0, 1, 0, 1, 0, 1, 0, 1, 0, 0, 1, 0, 0, 1, 1, 0, 1, 1, 0, 1, 0, 0, 0, 0, 0, 0, 1, 0, 1, 1, 1, 0, 0, 1, 1, 0, 1, 1, 1, 1, 1, 1, 1, 1, 1, 1, 1, 1, 1, 1, 1, 1, 1, 1, 1, 1, 1, 1, 1, 1, 1, 1, 1, 1, 1, 1, 1, 1, 1, 1, 0, 1, 1, 1, 1, 1, 1, 1, 1, 1, 1, 0, 1, 1, 0, 1, 1, 0, 1, 1, 1, 1, 1, 1, 1, 1, 1, 1, 1, 1, 1, 1, 1, 1, 1, 1, 1, 1, 1, 1, 1, 1, 1, 1, 1, 1, 1, 1, 1, 1, 1, 1, 1, 1, 1, 1, 1, 1, 1, 1, 1, 1, 1, 1, 1, 1, 1, 1, 1, 1, 1, 1, 1, 0, 1, 1, 1, 1, 1, 0, 0, 1, 1, 1, 1, 1, 1, 1, 1, 1, 1, 1, 1, 1, 1, 1, 0, 1, 1, 1, 1, 1, 1, 1, 1, 1, 1, 1, 1, 1, 1, 1, 1, 1, 1, 1, 1, 1, 1, 0, 1, 1, 1, 1, 1, 1, 1, 1, 1, 1, 1, 1, 1, 0, 1, 1, 1, 1, 1, 1, 1, 1, 1, 1, 1, 1, 1, 1, 1, 1, 1, 1, 1, 1, 1, 1, 0, 1, 1, 1, 1, 1, 1, 1, 1, 1, 1, 1, 1, 1, 0, 1, 1, 1, 1, 1, 1, 0, 1, 1, 1, 1, 1, 1, 0, 1, 1, 1, 1, 1, 0, 1, 1, 1, 1, 1, 1, 1, 1, 1, 1, 1, 1, 1, 1, 1, 1, 1, 1, 0, 1, 1, 1, 1, 1, 0, 1, 1, 1, 1, 1, 1, 1, 1, 1, 1, 1, 1, 1, 1, 1, 0, 1, 1, 1, 1, 0, 1, 1, 1, 1, 0, 1, 1, 1, 1, 1, 1, 1, 1, 0, 1, 1, 1, 1, 1, 1, 1, 1, 1, 1, 1, 1, 1, 1, 1, 0, 1, 1, 1, 1, 1, 1, 1, 1, 1, 1, 1, 1, 1, 1, 1, 1, 1, 1, 1, 1, 1, 1, 1, 1, 1, 0, 1, 1, 1, 1, 0, 1, 1, 1, 1, 1, 0, 1, 1, 1, 1, 1, 0, 1, 1, 1, 1, 1, 1, 1, 1, 1, 1, 1, 1, 1, 1, 1, 1, 1, 1, 1, 0, 1, 1, 1, 1, 1, 0, 1, 1, 1, 0, 1, 0, 0, 0, 0, 0, 0, 0, 0, 0, 0, 0, 0, 0, 0, 0, 0, 1, 0, 1, 1, 1, 1, 1, 1, 1, 1, 0, 1, 0, 1, 1, 1, 0, 0, 0, 0, 0, 0, 0, 0, 1, 0, 0, 1, 1, 1, 1, 0, 1, 1, 1, 1, 1, 1, 0, 1, 1, 1, 1, 1, 1, 1, 1, 1, 1, 1, 1, 0, 0, 1, 1, 1, 1, 0, 0, 1, 1, 1, 1, 0, 1, 1, 1, 1, 1, 1, 1, 1, 1, 1, 1, 1, 1, 1, 1, 1, 1, 1, 1, 1, 1, 1, 1, 1, 1, 1, 0, 0, 1, 1, 1, 1, 0, 1, 1, 1, 1, 1, 1, 1, 1, 1, 1, 1, 1, 1, 1, 1, 1, 1, 1, 1, 1, 1, 1, 1, 1, 1, 1, 1, 1, 1, 1, 1, 1, 1, 1, 1, 1, 1, 1, 1, 1, 1, 1, 0, 0, 1])
_uv = me_beziercurve.uv_layers.new(name='UVMap')
_uv.uv.foreach_set('vector', [0.0, 0.0, 0.0, 0.0, 0.0, 0.0, 0.0, 0.0, 0.0, 0.0, 0.0, 0.0, 0.0, 0.0, 0.0, 0.0, 0.0, 0.0, 0.0, 0.0, 0.0, 0.0, 0.0, 0.0, 0.0, 0.0, 0.0, 0.0, 0.0, 0.0, 0.0, 0.0, 0.0, 0.0, 0.0, 0.0, 0.0, 0.0, 0.0, 0.0, 0.0, 0.0, 0.0, 0.0, 0.0, 0.0, 0.0, 0.0, 0.0, 0.0, 0.0, 0.0, 0.0, 0.0, 0.0, 0.0, 0.0, 0.0, 0.0, 0.0, 0.0, 0.0, 0.0, 0.0, 0.0, 0.0, 0.0, 0.0, 0.0, 0.0, 0.0, 0.0, 0.0, 0.0, 0.0, 0.0, 0.0, 0.0, 0.0, 0.0, 0.0, 0.0, 0.0, 0.0, 0.0, 0.0, 0.0, 0.0, 0.0, 0.0, 0.0, 0.0, 0.0, 0.0, 0.0, 0.0, 0.0, 0.0, 0.0, 0.0, 0.0, 0.0, 0.0, 0.0, 0.0, 0.0, 0.0, 0.0, 0.0, 0.0, 0.0, 0.0, 0.0, 0.0, 0.0, 0.0, 0.0, 0.0, 0.0, 0.0, 0.0, 0.0, 0.0, 0.0, 0.0, 0.0, 0.0, 0.0, 0.0, 0.0, 0.0, 0.0, 0.0, 0.0, 0.0, 0.0, 0.0, 0.0, 0.0, 0.0, 0.0, 0.0, 0.0, 0.0, 0.0, 0.0, 0.0, 0.0, 0.0, 0.0, 0.0, 0.0, 0.0, 0.0, 0.0, 0.0, 0.0, 0.0, 0.0, 0.0, 0.0, 0.0, 0.0, 0.0, 0.0, 0.0, 0.0, 0.0, 0.0, 0.0, 0.0, 0.0, 0.0, 0.0, 0.0, 0.0, 0.0, 0.0, 0.0, 0.0, 0.0, 0.0, 0.0, 0.0, 0.0, 0.0, 0.0, 0.0, 0.0, 0.0, 0.0, 0.0, 0.0, 0.0, 0.0, 0.0, 0.0, 0.0, 0.0, 0.0, 0.0, 0.0, 0.0, 0.0, 0.0, 0.0, 0.0, 0.0, 0.0, 0.0, 0.0, 0.0, 0.0, 0.0, 0.0, 0.0, 0.0, 0.0, 0.0, 0.0, 0.0, 0.0, 0.0, 0.0, 0.0, 0.0, 0.0, 0.0, 0.0, 0.0, 0.0, 0.0, 0.0, 0.0, 0.0, 0.0, 0.0, 0.0, 0.0, 0.0, 0.0, 0.0, 0.0, 0.0, 0.0, 0.0, 0.0, 0.0, 0.0, 0.0, 0.0, 0.0, 0.0, 0.0, 0.0, 0.0, 0.0, 0.0, 0.0, 0.0, 0.0, 0.0, 0.0, 0.0, 0.0, 0.0, 0.0, 0.0, 0.0, 0.0, 0.0, 0.0, 0.0, 0.0, 0.0, 0.0, 0.0, 0.0, 0.0, 0.0, 0.0, 0.0, 0.0, 0.0, 0.0, 0.0, 0.0, 0.0, 0.0, 0.0, 0.0, 0.0, 0.0, 0.0, 0.0, 0.0, 0.0, 0.0, 0.0, 0.0, 0.0, 0.0, 0.0, 0.0, 0.0, 0.0, 0.0, 0.0, 0.0, 0.0, 0.0, 0.0, 0.0, 0.0, 0.0, 0.0, 0.0, 0.0, 0.0, 0.0, 0.0, 0.0, 0.0, 0.0, 0.0, 0.0, 0.0, 0.0, 0.0, 0.0, 0.0, 0.0, 0.0, 0.0, 0.0, 0.0, 0.0, 0.0, 0.0, 0.0, 0.0, 0.0, 0.0, 0.0, 0.0, 0.0, 0.0, 0.0, 0.0, 0.0, 0.0, 0.0, 0.0, 0.0, 0.0, 0.0, 0.0, 0.0, 0.0, 0.0, 0.0, 0.0, 0.0, 0.0, 0.0, 0.0, 0.0, 0.0, 0.0, 0.0, 0.0, 0.0, 0.0, 0.0, 0.0, 0.0, 0.0, 0.0, 0.0, 0.0, 0.0, 0.0, 0.0, 0.0, 0.0, 0.0, 0.0, 0.0, 0.0, 0.0, 0.0, 0.0, 0.0, 0.0, 0.0, 0.0, 0.0, 0.0, 0.0, 0.0, 0.0, 0.0, 0.0, 0.0, 0.0, 0.0, 0.0, 0.0, 0.0, 0.0, 0.0, 0.0, 0.0, 0.0, 0.0, 0.0, 0.0, 0.0, 0.0, 0.0, 0.0, 0.0, 0.0, 0.0, 0.0, 0.0, 0.0, 0.0, 0.0, 0.0, 0.0, 0.0, 0.0, 0.0, 0.0, 0.0, 0.0, 0.0, 0.0, 0.0, 0.0, 0.0, 0.0, 0.0, 0.0, 0.0, 0.0, 0.0, 0.0, 0.0, 0.0, 0.0, 0.0, 0.0, 0.0, 0.0, 0.0, 0.0, 0.0, 0.0, 0.0, 0.0, 0.0, 0.0, 0.0, 0.0, 0.0, 0.0, 0.0, 0.0, 0.0, 0.0, 0.0, 0.0, 0.0, 0.0, 0.0, 0.0, 0.0, 0.0, 0.0, 0.0, 0.0, 0.0, 0.0, 0.0, 0.0, 0.0, 0.0, 0.0, 0.0, 0.0, 0.0, 0.0, 0.0, 0.0, 0.0, 0.0, 0.0, 0.0, 0.0, 0.0, 0.0, 0.0, 0.0, 0.0, 0.0, 0.0, 0.0, 0.0, 0.0, 0.0, 0.0, 0.0, 0.0, 0.0, 0.0, 0.0, 0.0, 0.0, 0.0, 0.0, 0.0, 0.0, 0.0, 0.0, 0.0, 0.0, 0.0, 0.0, 0.0, 0.0, 0.0, 0.0, 0.0, 0.0, 0.0, 0.0, 0.0, 0.0, 0.0, 0.0, 0.0, 0.0, 0.0, 0.0, 0.0, 0.0, 0.0, 0.0, 0.0, 0.0, 0.0, 0.0, 0.0, 0.0, 0.0, 0.0, 0.0, 0.0, 0.0, 0.0, 0.0, 0.0, 0.0, 0.0, 0.0, 0.0, 0.0, 0.0, 0.0, 0.0, 0.0, 0.0, 0.0, 0.0, 0.0, 0.0, 0.0, 0.0, 0.0, 0.0, 0.0, 0.0, 0.0, 0.0, 0.0, 0.0, 0.0, 0.0, 0.0, 0.0, 0.0, 0.0, 0.0, 0.0, 0.0, 0.0, 0.0, 0.0, 0.0, 0.0, 0.0, 0.0, 0.0, 0.0, 0.0, 0.0, 0.0, 0.0, 0.0, 0.0, 0.0, 0.0, 0.0, 0.0, 0.0, 0.0, 0.0, 0.0, 0.0, 0.0, 0.0, 0.0, 0.0, 0.0, 0.0, 0.0, 0.0, 0.0, 0.0, 0.0, 0.0, 0.0, 0.0, 0.0, 0.0, 0.0, 0.0, 0.0, 0.0, 0.0, 0.0, 0.0, 0.0, 0.0, 0.0, 0.0, 0.0, 0.0, 0.0, 0.0, 0.0, 0.0, 0.0, 0.0, 0.0, 0.0, 0.0, 0.0, 0.0, 0.0, 0.0, 0.0, 0.0, 0.0, 0.0, 0.0, 0.0, 0.0, 0.0, 0.0, 0.0, 0.0, 0.0, 0.0, 0.0, 0.0, 0.0, 0.0, 0.0, 0.0, 0.0, 0.0, 0.0, 0.0, 0.0, 0.0, 0.0, 0.0, 0.0, 0.0, 0.0, 0.0, 0.0, 0.0, 0.0, 0.0, 0.0, 0.0, 0.0, 0.0, 0.0, 0.0, 0.0, 0.0, 0.0, 0.0, 0.0, 0.0, 0.0, 0.0, 0.0, 0.0, 0.0, 0.0, 0.0, 0.0, 0.0, 0.0, 0.0, 0.0, 0.0, 0.0, 0.0, 0.0, 0.0, 0.0, 0.0, 0.0, 0.0, 0.0, 0.0, 0.0, 0.0, 0.0, 0.0, 0.0, 0.0, 0.0, 0.0, 0.0, 0.0, 0.0, 0.0, 0.0, 0.0, 0.0, 0.0, 0.0, 0.0, 0.0, 0.0, 0.0, 0.0, 0.0, 0.0, 0.0, 0.0, 0.0, 0.0, 0.0, 0.0, 0.0, 0.0, 0.0, 0.0, 0.0, 0.0, 0.0, 0.0, 0.0, 0.0, 0.0, 0.0, 0.0, 0.0, 0.0, 0.0, 0.0, 0.0, 0.0, 0.0, 0.0, 0.0, 0.0, 0.0, 0.0, 0.0, 0.0, 0.0, 0.0, 0.0, 0.0, 0.0, 0.0, 0.0, 0.0, 0.0, 0.0, 0.0, 0.0, 0.0, 0.0, 0.0, 0.0, 0.0, 0.0, 0.0, 0.0, 0.0, 0.0, 0.0, 0.0, 0.0, 0.0, 0.0, 0.0, 0.0, 0.0, 0.0, 0.0, 0.0, 0.0, 0.0, 0.0, 0.0, 0.0, 0.0, 0.0, 0.0, 0.0, 0.0, 0.0, 0.0, 0.0, 0.0, 0.0, 0.0, 0.0, 0.0, 0.0, 0.0, 0.0, 0.0, 0.0, 0.0, 0.0, 0.0, 0.0, 0.0, 0.0, 0.0, 0.0, 0.0, 0.0, 0.0, 0.0, 0.0, 0.0, 0.0, 0.0, 0.0, 0.0, 0.0, 0.0, 0.0, 0.0, 0.0, 0.0, 0.0, 0.0, 0.0, 0.0, 0.0, 0.0, 0.0, 0.0, 0.0, 0.0, 0.0, 0.0, 0.0, 0.0, 0.0, 0.0, 0.0, 0.0, 0.0, 0.0, 0.0, 0.0, 0.0, 0.0, 0.0, 0.0, 0.0, 0.0, 0.0, 0.0, 0.0, 0.0, 0.0, 0.0, 0.0, 0.0, 0.0, 0.0, 0.0, 0.0, 0.0, 0.0, 0.0, 0.0, 0.0, 0.0, 0.0, 0.0, 0.0, 0.0, 0.0, 0.0, 0.0, 0.0, 0.0, 0.0, 0.0, 0.0, 0.0, 0.0, 0.0, 0.0, 0.0, 0.0, 0.0, 0.0, 0.0, 0.0, 0.0, 0.0, 0.0, 0.0, 0.0, 0.0, 0.0, 0.0, 0.0, 0.0, 0.0, 0.0, 0.0, 0.0, 0.0, 0.0, 0.0, 0.0, 0.0, 0.0, 0.0, 0.0, 0.0, 0.0, 0.0, 0.0, 0.0, 0.0, 0.0, 0.0, 0.0, 0.0, 0.0, 0.0, 0.0, 0.0, 0.0, 0.0, 0.0, 0.0, 0.0, 0.0, 0.0, 0.0, 0.0, 0.0, 0.0, 0.0, 0.0, 0.0, 0.0, 0.0, 0.0, 0.0, 0.0, 0.0, 0.0, 0.0, 0.0, 0.0, 0.0, 0.0, 0.0, 0.0, 0.0, 0.0, 0.0, 0.0, 0.0, 0.0, 0.0, 0.0, 0.0, 0.0, 0.0, 0.0, 0.0, 0.0, 0.0, 0.0, 0.0, 0.0, 0.0, 0.0, 0.0, 0.0, 0.0, 0.0, 0.0, 0.0, 0.0, 0.0, 0.0, 0.0, 0.0, 0.0, 0.0, 0.0, 0.0, 0.0, 0.0, 0.0, 0.0, 0.0, 0.0, 0.0, 0.0, 0.0, 0.0, 0.0, 0.0, 0.0, 0.0, 0.0, 0.0, 0.0, 0.0, 0.0, 0.0, 0.0, 0.0, 0.0, 0.0, 0.0, 0.0, 0.0, 0.0, 0.0, 0.0, 0.0, 0.0, 0.0, 0.0, 0.0, 0.0, 0.0, 0.0, 0.0, 0.0, 0.0, 0.0, 0.0, 0.0, 0.0, 0.0, 0.0, 0.0, 0.0, 0.0, 0.0, 0.0, 0.0, 0.0, 0.0, 0.0, 0.0, 0.0, 0.0, 0.0, 0.0, 0.0, 0.0, 0.0, 0.0, 0.0, 0.0, 0.0, 0.0, 0.0, 0.0, 0.0, 0.0, 0.0, 0.0, 0.0, 0.0, 0.0, 0.0, 0.0, 0.0, 0.0, 0.0, 0.0, 0.0, 0.0, 0.0, 0.0, 0.0, 0.0, 0.0, 0.0, 0.0, 0.0, 0.0, 0.0, 0.0, 0.0, 0.0, 0.0, 0.0, 0.0, 0.0, 0.0, 0.0, 0.0, 0.0, 0.0, 0.0, 0.0, 0.0, 0.0, 0.0, 0.0, 0.0, 0.0, 0.0, 0.0, 0.0, 0.0, 0.0, 0.0, 0.0, 0.0, 0.0, 0.0, 0.0, 0.0, 0.0, 0.0, 0.0, 0.0, 0.0, 0.0, 0.0, 0.0, 0.0, 0.0, 0.0, 0.0, 0.0, 0.0, 0.0, 0.0, 0.0, 0.0, 0.0, 0.0, 0.0, 0.0, 0.0, 0.0, 0.0, 0.0, 0.0, 0.0, 0.0, 0.0, 0.0, 0.0, 0.0, 0.0, 0.0, 0.0, 0.0, 0.0, 0.0, 0.0, 0.0, 0.0, 0.0, 0.0, 0.0, 0.0, 0.0, 0.0, 0.0, 0.0, 0.0, 0.0, 0.0, 0.0, 0.0, 0.0, 0.0, 0.0, 0.0, 0.0, 0.0, 0.0, 0.0, 0.0, 0.0, 0.0, 0.0, 0.0, 0.0, 0.0, 0.0, 0.0, 0.0, 0.0, 0.0, 0.0, 0.0, 0.0, 0.0, 0.0, 0.0, 0.0, 0.0, 0.0, 0.0, 0.0, 0.0, 0.0, 0.0, 0.0, 0.0, 0.0, 0.0, 0.0, 0.0, 0.0, 0.0, 0.0, 0.0, 0.0, 0.0, 0.0, 0.0, 0.0, 0.0, 0.0, 0.0, 0.0, 0.0, 0.0, 0.0, 0.0, 0.0, 0.0, 0.0, 0.0, 0.0, 0.0, 0.0, 0.0, 0.0, 0.0, 0.0, 0.0, 0.0, 0.0, 0.0, 0.0, 0.0, 0.0, 0.0, 0.0, 0.0, 0.0, 0.0, 0.0, 0.0, 0.0, 0.0, 0.0, 0.0, 0.0, 0.0, 0.0, 0.0, 0.0, 0.0, 0.0, 0.0, 0.0, 0.0, 0.0, 0.0, 0.0, 0.0, 0.0, 0.0, 0.0, 0.0, 0.0, 0.0, 0.0, 0.0, 0.0, 0.0, 0.0, 0.0, 0.0, 0.0, 0.0, 0.0, 0.0, 0.0, 0.0, 0.0, 0.0, 0.0, 0.0, 0.0, 0.0, 0.0, 0.0, 0.0, 0.0, 0.0, 0.0, 0.0, 0.0, 0.0, 0.0, 0.0, 0.0, 0.0, 0.0, 0.0, 0.0, 0.0, 0.0, 0.0, 0.0, 0.0, 0.0, 0.0, 0.0, 0.0, 0.0, 0.0, 0.0, 0.0, 0.0, 0.0, 0.0, 0.0, 0.0, 0.0, 0.0, 0.0, 0.0, 0.0, 0.0, 0.0, 0.0, 0.0, 0.0, 0.0, 0.0, 0.0, 0.0, 0.0, 0.0, 0.0, 0.0, 0.0, 0.0, 0.0, 0.0, 0.0, 0.0, 0.0, 0.0, 0.0, 0.0, 0.0, 0.0, 0.0, 0.0, 0.0, 0.0, 0.0, 0.0, 0.0, 0.0, 0.0, 0.0, 0.0, 0.0, 0.0, 0.0, 0.0, 0.0, 0.0, 0.0, 0.0, 0.0, 0.0, 0.0, 0.0, 0.0, 0.0, 0.0, 0.0, 0.0, 0.0, 0.0, 0.0, 0.0, 0.0, 0.0, 0.0, 0.0, 0.0, 0.0, 0.0, 0.0, 0.0, 0.0, 0.0, 0.0, 0.0, 0.0, 0.0, 0.0, 0.0, 0.0, 0.0, 0.0, 0.0, 0.0, 0.0, 0.0, 0.0, 0.0, 0.0, 0.0, 0.0, 0.0, 0.0, 0.0, 0.0, 0.0, 0.0, 0.0, 0.0, 0.0, 0.0, 0.0, 0.0, 0.0, 0.0, 0.0, 0.0, 0.0, 0.0, 0.0, 0.0, 0.0, 0.0, 0.0, 0.0, 0.0, 0.0, 0.0, 0.0, 0.0, 0.0, 0.0, 0.0, 0.0, 0.0, 0.0, 0.0, 0.0, 0.0, 0.0, 0.0, 0.0, 0.0, 0.0, 0.0, 0.0, 0.0, 0.0, 0.0, 0.0, 0.0, 0.0, 0.0, 0.0, 0.0, 0.0, 0.0, 0.0, 0.0, 0.0, 0.0, 0.0, 0.0, 0.0, 0.0, 0.0, 0.0, 0.0, 0.0, 0.0, 0.0, 0.0, 0.0, 0.0, 0.0, 0.0, 0.0, 0.0, 0.0, 0.0, 0.0, 0.0, 0.0, 0.0, 0.0, 0.0, 0.0, 0.0, 0.0, 0.0, 0.0, 0.0, 0.0, 0.0, 0.0, 0.0, 0.0, 0.0, 0.0, 0.0, 0.0, 0.0, 0.0, 0.0, 0.0, 0.0, 0.0, 0.0, 0.0, 0.0, 0.0, 0.0, 0.0, 0.0, 0.0, 0.0, 0.0, 0.0, 0.0, 0.0, 0.0, 0.0, 0.0, 0.0, 0.0, 0.0, 0.0, 0.0, 0.0, 0.0, 0.0, 0.0, 0.0, 0.0, 0.0, 0.0, 0.0, 0.0, 0.0, 0.0, 0.0, 0.0, 0.0, 0.0, 0.0, 0.0, 0.0, 0.0, 0.0, 0.0, 0.0, 0.0, 0.0, 0.0, 0.0, 0.0, 0.0, 0.0, 0.0, 0.0, 0.0, 0.0, 0.0, 0.0, 0.0, 0.0, 0.0, 0.0, 0.0, 0.0, 0.0, 0.0, 0.0, 0.0, 0.0, 0.0, 0.0, 0.0, 0.0, 0.0, 0.0, 0.0, 0.0, 0.0, 0.0, 0.0, 0.0, 0.0, 0.0, 0.0, 0.0, 0.0, 0.0, 0.0, 0.0, 0.0, 0.0, 0.0, 0.0, 0.0, 0.0, 0.0, 0.0, 0.0, 0.0, 0.0, 0.0, 0.0, 0.0, 0.0, 0.0, 0.0, 0.0, 0.0, 0.0, 0.0, 0.0, 0.0, 0.0, 0.0, 0.0, 0.0, 0.0, 0.0, 0.0, 0.0, 0.0, 0.0, 0.0, 0.0, 0.0, 0.0, 0.0, 0.0, 0.0, 0.0, 0.0, 0.0, 0.0, 0.0, 0.0, 0.0, 0.0, 0.0, 0.0, 0.0, 0.0, 0.0, 0.0, 0.0, 0.0, 0.0, 0.0, 0.0, 0.0, 0.0, 0.0, 0.0, 0.0, 0.0, 0.0, 0.0, 0.0, 0.0, 0.0, 0.0, 0.0, 0.0, 0.0, 0.0, 0.0, 0.0, 0.0, 0.0, 0.0, 0.0, 0.0, 0.0, 0.0, 0.0, 0.0, 0.0, 0.0, 0.0, 0.0, 0.0, 0.0, 0.0, 0.0, 0.0, 0.0, 0.0, 0.0, 0.0, 0.0, 0.0, 0.0, 0.0, 0.0, 0.0, 0.0, 0.0, 0.0, 0.0, 0.0, 0.0, 0.0, 0.0, 0.0, 0.0, 0.0, 0.0, 0.0, 0.0, 0.0, 0.0, 0.0, 0.0, 0.0, 0.0, 0.0, 0.0, 0.0, 0.0, 0.0, 0.0, 0.0, 0.0, 0.0, 0.0, 0.0, 0.0, 0.0, 0.0, 0.0, 0.0, 0.0, 0.0, 0.0, 0.0, 0.0, 0.0, 0.0, 0.0, 0.0, 0.0, 0.0, 0.0, 0.0, 0.0, 0.0, 0.0, 0.0, 0.0, 0.0, 0.0, 0.0, 0.0, 0.0, 0.0, 0.0, 0.0, 0.0, 0.0, 0.0, 0.0, 0.0, 0.0, 0.0, 0.0, 0.0, 0.0, 0.0, 0.0, 0.0, 0.0, 0.0, 0.0, 0.0, 0.0, 0.0, 0.0, 0.0, 0.0, 0.0, 0.0, 0.0, 0.0, 0.0, 0.0, 0.0, 0.0, 0.0, 0.0, 0.0, 0.0, 0.0, 0.0, 0.0, 0.0, 0.0, 0.0, 0.0, 0.0, 0.0, 0.0, 0.0, 0.0, 0.0, 0.0, 0.0, 0.0, 0.0, 0.0, 0.0, 0.0, 0.0, 0.0, 0.0, 0.0, 0.0, 0.0, 0.0, 0.0, 0.0, 0.0, 0.0, 0.0, 0.0, 0.0, 0.0, 0.0, 0.0, 0.0, 0.0, 0.0, 0.0, 0.0, 0.0, 0.0, 0.0, 0.0, 0.0, 0.0, 0.0, 0.0, 0.0, 0.0, 0.0, 0.0, 0.0, 0.0, 0.0, 0.0, 0.0, 0.0, 0.0, 0.0, 0.0, 0.0, 0.0, 0.0, 0.0, 0.0, 0.0, 0.0, 0.0, 0.0, 0.0, 0.0, 0.0, 0.0, 0.0, 0.0, 0.0, 0.0, 0.0, 0.0, 0.0, 0.0, 0.0, 0.0, 0.0, 0.0, 0.0, 0.0, 0.0, 0.0, 0.0, 0.0, 0.0, 0.0, 0.0, 0.0, 0.0, 0.0, 0.0, 0.0, 0.0, 0.0, 0.0, 0.0, 0.0, 0.0, 0.0, 0.0, 0.0, 0.0, 0.0, 0.0, 0.0, 0.0, 0.0, 0.0, 0.0, 0.0, 0.0, 0.0, 0.0, 0.0, 0.0, 0.0, 0.0, 0.0, 0.0, 0.0, 0.0, 0.0, 0.0, 0.0, 0.0, 0.0, 0.0, 0.0, 0.0, 0.0, 0.0, 0.0, 0.0, 0.0, 0.0, 0.0, 0.0, 0.0, 0.0, 0.0, 0.0, 0.0, 0.0, 0.0, 0.0, 0.0, 0.0, 0.0, 0.0, 0.0, 0.0, 0.0, 0.0, 0.0, 0.0, 0.0, 0.0, 0.0, 0.0, 0.0, 0.0, 0.0, 0.0, 0.0, 0.0, 0.0, 0.0, 0.0, 0.0, 0.0, 0.0, 0.0, 0.0, 0.0, 0.0, 0.0, 0.0, 0.0, 0.0, 0.0, 0.0, 0.0, 0.0, 0.0, 0.0, 0.0, 0.0, 0.0, 0.0, 0.0, 0.0, 0.0, 0.0, 0.0, 0.0, 0.0, 0.0, 0.0, 0.0, 0.0, 0.0, 0.0, 0.0, 0.0, 0.0, 0.0, 0.0, 0.0, 0.0, 0.0, 0.0, 0.0, 0.0, 0.0, 0.0, 0.0, 0.0, 0.0, 0.0, 0.0, 0.0, 0.0, 0.0, 0.0, 0.0, 0.0, 0.0, 0.0, 0.0, 0.0, 0.0, 0.0, 0.0, 0.0, 0.0, 0.0, 0.0, 0.0, 0.0, 0.0, 0.0, 0.0, 0.0, 0.0, 0.0, 0.0, 0.0, 0.0, 0.0, 0.0, 0.0, 0.0, 0.0, 0.0, 0.0, 0.0, 0.0, 0.0, 0.0, 0.0, 0.0, 0.0, 0.0, 0.0, 0.0, 0.0, 0.0, 0.0, 0.0, 0.0, 0.0, 0.0, 0.0, 0.0, 0.0, 0.0, 0.0, 0.0, 0.0, 0.0, 0.0, 0.0, 0.0, 0.0, 0.0, 0.0, 0.0, 0.0, 0.0, 0.0, 0.0, 0.0, 0.0, 0.0, 0.0, 0.0, 0.0, 0.0, 0.0, 0.0, 0.0, 0.0, 0.0, 0.0, 0.0, 0.0, 0.0, 0.0, 0.0, 0.0, 0.0, 0.0, 0.0, 0.0, 0.0, 0.0, 0.0, 0.0, 0.0, 0.0, 0.0, 0.0, 0.0, 0.0, 0.0, 0.0, 0.0, 0.0, 0.0, 0.0, 0.0, 0.0, 0.0, 0.0, 0.0, 0.0, 0.0, 0.0, 0.0, 0.0, 0.0, 0.0, 0.0, 0.0, 0.0, 0.0, 0.0, 0.0, 0.0, 0.0, 0.0, 0.0, 0.0, 0.0, 0.0, 0.0, 0.0, 0.0, 0.0, 0.0, 0.0, 0.0, 0.0, 0.0, 0.0, 0.0, 0.0, 0.0, 0.0, 0.0, 0.0, 0.0, 0.0, 0.0, 0.0, 0.0, 0.0, 0.0, 0.0, 0.0, 0.0, 0.0, 0.0, 0.0, 0.0, 0.0, 0.0, 0.0, 0.0, 0.0, 0.0, 0.0, 0.0, 0.0, 0.0, 0.0, 0.0, 0.0, 0.0, 0.0, 0.0, 0.0, 0.0, 0.0, 0.0, 0.0, 0.0, 0.0, 0.0, 0.0, 0.0, 0.0, 0.0, 0.0, 0.0, 0.0, 0.0, 0.0, 0.0, 0.0, 0.0, 0.0, 0.0, 0.0, 0.0, 0.0, 0.0, 0.0, 0.0, 0.0, 0.0, 0.0, 0.0, 0.0, 0.0, 0.0, 0.0, 0.0, 0.0, 0.0, 0.0, 0.0, 0.0, 0.0, 0.0, 0.0, 0.0, 0.0, 0.0, 0.0, 0.0, 0.0, 0.0, 0.0, 0.0, 0.0, 0.0, 0.0, 0.0, 0.0, 0.0, 0.0, 0.0, 0.0, 0.0, 0.0, 0.0, 0.0, 0.0, 0.0, 0.0, 0.0, 0.0, 0.0, 0.0, 0.0, 0.0, 0.0, 0.0, 0.0, 0.0, 0.0, 0.0, 0.0, 0.0, 0.0, 0.0, 0.0, 0.0, 0.0, 0.0, 0.0, 0.0, 0.0, 0.0, 0.0, 0.0, 0.0, 0.0, 0.0, 0.0, 0.0, 0.0, 0.0, 0.0, 0.0, 0.0, 0.0, 0.0, 0.0, 0.0, 0.0, 0.0, 0.0, 0.0, 0.0, 0.0, 0.0, 0.0, 0.0, 0.0, 0.0, 0.0, 0.0, 0.0, 0.0, 0.0, 0.0, 0.0, 0.0, 0.0, 0.0, 0.0, 0.0, 0.0, 0.0, 0.0, 0.0, 0.0, 0.0, 0.0, 0.0, 0.0, 0.0, 0.0, 0.0, 0.0, 0.0, 0.0, 0.0, 0.0, 0.0, 0.0, 0.0, 0.0, 0.0, 0.0, 0.0, 0.0, 0.0, 0.0, 0.0, 0.0, 0.0, 0.0, 0.0, 0.0, 0.0, 0.0, 0.0, 0.0, 0.0, 0.0, 0.0, 0.0, 0.0, 0.0, 0.0, 0.0, 0.0, 0.0, 0.0, 0.0, 0.0, 0.0, 0.0, 0.0, 0.0, 0.0, 0.0, 0.0, 0.0, 0.0, 0.0, 0.0, 0.0, 0.0, 0.0, 0.0, 0.0, 0.0, 0.0, 0.0, 0.0, 0.0, 0.0, 0.0, 0.0, 0.0, 0.0, 0.0, 0.0, 0.0, 0.0, 0.0, 0.0, 0.0, 0.0, 0.0, 0.0, 0.0, 0.0, 0.0, 0.0, 0.0, 0.0, 0.0, 0.0, 0.0, 0.0, 0.0, 0.0, 0.0, 0.0, 0.0, 0.0, 0.0, 0.0, 0.0, 0.0, 0.0, 0.0, 0.0, 0.0, 0.0, 0.0, 0.0, 0.0, 0.0, 0.0, 0.0, 0.0, 0.0, 0.0, 0.0, 0.0, 0.0, 0.0, 0.0, 0.0, 0.0, 0.0, 0.0, 0.0, 0.0, 0.0, 0.0, 0.0, 0.0, 0.0, 0.0, 0.0, 0.0, 0.0, 0.0, 0.0, 0.0, 0.0, 0.0, 0.0, 0.0, 0.0, 0.0, 0.0, 0.0, 0.0, 0.0, 0.0, 0.0, 0.0, 0.0, 0.0, 0.0, 0.0, 0.0, 0.0, 0.0, 0.0, 0.0, 0.0, 0.0, 0.0, 0.0, 0.0, 0.0, 0.0, 0.0, 0.0, 0.0, 0.0, 0.0, 0.0, 0.0, 0.0, 0.0, 0.0, 0.0, 0.0, 0.0, 0.0, 0.0, 0.0, 0.0, 0.0, 0.0, 0.0, 0.0, 0.0, 0.0, 0.0, 0.0, 0.0, 0.0, 0.0, 0.0, 0.0, 0.0, 0.0, 0.0, 0.0, 0.0, 0.0, 0.0, 0.0, 0.0, 0.0, 0.0, 0.0, 0.0, 0.0, 0.0, 0.0, 0.0, 0.0, 0.0, 0.0, 0.0, 0.0, 0.0, 0.0, 0.0, 0.0, 0.0, 0.0, 0.0, 0.0, 0.0, 0.0, 0.0, 0.0, 0.0, 0.0, 0.0, 0.0, 0.0, 0.0, 0.0, 0.0, 0.0, 0.0, 0.0, 0.0, 0.0, 0.0, 0.0, 0.0, 0.0, 0.0, 0.0, 0.0, 0.0, 0.0, 0.0, 0.0, 0.0, 0.0, 0.0, 0.0, 0.0, 0.0, 0.0, 0.0, 0.0, 0.0, 0.0, 0.0, 0.0, 0.0, 0.0, 0.0, 0.0, 0.0, 0.0, 0.0, 0.0, 0.0, 0.0, 0.0, 0.0, 0.0, 0.0, 0.0, 0.0, 0.0, 0.0, 0.0, 0.0, 0.0, 0.0, 0.0, 0.0, 0.0, 0.0, 0.0, 0.0, 0.0, 0.0, 0.0, 0.0, 0.0, 0.0, 0.0, 0.0, 0.0, 0.0, 0.0, 0.0, 0.0, 0.0, 0.0, 0.0, 0.0, 0.0, 0.0, 0.0, 0.0, 0.0, 0.0, 0.0, 0.0, 0.0, 0.0, 0.0, 0.0, 0.0, 0.0, 0.0, 0.0, 0.0, 0.0, 0.0, 0.0, 0.0, 0.0, 0.0, 0.0, 0.0, 0.0, 0.0, 0.0, 0.0, 0.0, 0.0, 0.0, 0.0, 0.0, 0.0, 0.0, 0.0, 0.0, 0.0, 0.0, 0.0, 0.0, 0.0, 0.0, 0.0, 0.0, 0.0, 0.0, 0.0, 0.0, 0.0, 0.0, 0.0, 0.0, 0.0, 0.0, 0.0, 0.0, 0.0, 0.0, 0.0, 0.0, 0.0, 0.0, 0.0, 0.0, 0.0, 0.0, 0.0, 0.0, 0.0, 0.0, 0.0, 0.0, 0.0, 0.0, 0.0, 0.0, 0.0, 0.0, 0.0, 0.0, 0.0, 0.0, 0.0, 0.0, 0.0, 0.0, 0.0, 0.0, 0.0, 0.0, 0.0, 0.0, 0.0, 0.0, 0.0, 0.0, 0.0, 0.0, 0.0, 0.0, 0.0, 0.0, 0.0, 0.0, 0.0, 0.0, 0.0, 0.0, 0.0, 0.0, 0.0, 0.0, 0.0, 0.0, 0.0, 0.0, 0.0, 0.0, 0.0, 0.0, 0.0, 0.0, 0.0, 0.0, 0.0, 0.0, 0.0, 0.0, 0.0, 0.0, 0.0, 0.0, 0.0, 0.0, 0.0, 0.0, 0.0, 0.0, 0.0, 0.0, 0.0, 0.0, 0.0, 0.0, 0.0, 0.0, 0.0, 0.0, 0.0, 0.0, 0.0, 0.0, 0.0, 0.0, 0.0, 0.0, 0.0, 0.0, 0.0, 0.0, 0.0, 0.0, 0.0, 0.0, 0.0, 0.0, 0.0, 0.0, 0.0, 0.0, 0.0, 0.0, 0.0, 0.0, 0.0, 0.0, 0.0, 0.0, 0.0, 0.0, 0.0, 0.0, 0.0, 0.0, 0.0, 0.0, 0.0, 0.0, 0.0, 0.0, 0.0, 0.0, 0.0, 0.0, 0.0, 0.0, 0.0, 0.0, 0.0, 0.0, 0.0, 0.0, 0.0, 0.0, 0.0, 0.0, 0.0, 0.0, 0.0, 0.0, 0.0, 0.0, 0.0, 0.0, 0.0, 0.0, 0.0, 0.0, 0.0, 0.0, 0.0, 0.0, 0.0, 0.0, 0.0, 0.0, 0.0, 0.0, 0.0, 0.0, 0.0, 0.0, 0.0, 0.0, 0.0, 0.0, 0.0, 0.0, 0.0, 0.0, 0.0, 0.0, 0.0, 0.0, 0.0, 0.0, 0.0, 0.0, 0.0, 0.0, 0.0, 0.0, 0.0, 0.0, 0.0, 0.0, 0.0, 0.0, 0.0, 0.0, 0.0, 0.0, 0.0, 0.0, 0.0, 0.0, 0.0, 0.0, 0.0, 0.0, 0.0, 0.0, 0.0, 0.0, 0.0, 0.0, 0.0, 0.0, 0.0, 0.0, 0.0, 0.0, 0.0, 0.0, 0.0, 0.0, 0.0, 0.0, 0.0, 0.0, 0.0, 0.0, 0.0, 0.0, 0.0, 0.0, 0.0, 0.0, 0.0, 0.0, 0.0, 0.0, 0.0, 0.0, 0.0, 0.0, 0.0, 0.0, 0.0, 0.0, 0.0, 0.0, 0.0, 0.0, 0.0, 0.0, 0.0, 0.0, 0.0, 0.0, 0.0, 0.0, 0.0, 0.0, 0.0, 0.0, 0.0, 0.0, 0.0, 0.0, 0.0, 0.0, 0.0, 0.0, 0.0, 0.0, 0.0, 0.0, 0.0, 0.0, 0.0, 0.0, 0.0, 0.0, 0.0, 0.0, 0.0, 0.0, 0.0, 0.0, 0.0, 0.0, 0.0, 0.0, 0.0, 0.0, 0.0, 0.0, 0.0, 0.0, 0.0, 0.0, 0.0, 0.0, 0.0, 0.0, 0.0, 0.0, 0.0, 0.0, 0.0, 0.0, 0.0, 0.0, 0.0, 0.0, 0.0, 0.0, 0.0, 0.0, 0.0, 0.0, 0.0, 0.0, 0.0, 0.0, 0.0, 0.0, 0.0, 0.0, 0.0, 0.0, 0.0, 0.0, 0.0, 0.0, 0.0, 0.0, 0.0, 0.0, 0.0, 0.0, 0.0, 0.0, 0.0, 0.0, 0.0, 0.0, 0.0, 0.0, 0.0, 0.0, 0.0, 0.0, 0.0, 0.0, 0.0, 0.0, 0.0, 0.0, 0.0, 0.0, 0.0, 0.0, 0.0, 0.0, 0.0, 0.0, 0.0, 0.0, 0.0, 0.0, 0.0, 0.0, 0.0, 0.0, 0.0, 0.0, 0.0, 0.0, 0.0, 0.0, 0.0, 0.0, 0.0, 0.0, 0.0, 0.0, 0.0, 0.0, 0.0, 0.0, 0.0, 0.0, 0.0, 0.0, 0.0, 0.0, 0.0, 0.0, 0.0, 0.0, 0.0, 0.0, 0.0, 0.0, 0.0, 0.0, 0.0, 0.0, 0.0, 0.0, 0.0, 0.0, 0.0, 0.0, 0.0, 0.0, 0.0, 0.0, 0.0, 0.0, 0.0, 0.0, 0.0, 0.0, 0.0, 0.0, 0.0, 0.0, 0.0, 0.0, 0.0, 0.0, 0.0, 0.0, 0.0, 0.0, 0.0, 0.0, 0.0, 0.0, 0.0, 0.0, 0.0, 0.0, 0.0, 0.0, 0.0, 0.0, 0.0, 0.0, 0.0, 0.0, 0.0, 0.0, 0.0, 0.0, 0.0, 0.0, 0.0, 0.0, 0.0, 0.0, 0.0, 0.0, 0.0, 0.0, 0.0, 0.0, 0.0, 0.0, 0.0, 0.0, 0.0, 0.0, 0.0, 0.0, 0.0, 0.0, 0.0, 0.0, 0.0, 0.0, 0.0, 0.0, 0.0, 0.0, 0.0, 0.0, 0.0, 0.0, 0.0, 0.0, 0.0, 0.0, 0.0, 0.0, 0.0, 0.0, 0.0, 0.0, 0.0, 0.0, 0.0, 0.0, 0.0, 0.0, 0.0, 0.0, 0.0, 0.0, 0.0, 0.0, 0.0, 0.0, 0.0, 0.0, 0.0, 0.0, 0.0, 0.0, 0.0, 0.0, 0.0, 0.0, 0.0, 0.0, 0.0, 0.0, 0.0, 0.0, 0.0, 0.0, 0.0, 0.0, 0.0, 0.0, 0.0, 0.0, 0.0, 0.0, 0.0, 0.0, 0.0, 0.0, 0.0, 0.0, 0.0, 0.0, 0.0, 0.0, 0.0, 0.0, 0.0, 0.0, 0.0, 0.0, 0.0, 0.0, 0.0, 0.0, 0.0, 0.0, 0.0, 0.0, 0.0, 0.0, 0.0, 0.0, 0.0, 0.0, 0.0, 0.0, 0.0, 0.0, 0.0, 0.0, 0.0, 0.0, 0.0, 0.0, 0.0, 0.0, 0.0, 0.0, 0.0, 0.0, 0.0, 0.0, 0.0, 0.0, 0.0, 0.0, 0.0, 0.0, 0.0, 0.0, 0.0, 0.0, 0.0, 0.0, 0.0, 0.0, 0.0, 0.0, 0.0, 0.0, 0.0, 0.0, 0.0, 0.0, 0.0, 0.0, 0.0, 0.0, 0.0, 0.0, 0.0, 0.0, 0.0, 0.0, 0.0, 0.0, 0.0, 0.0, 0.0, 0.0, 0.0, 0.0, 0.0, 0.0, 0.0, 0.0, 0.0, 0.0, 0.0, 0.0, 0.0, 0.0, 0.0, 0.0, 0.0, 0.0, 0.0, 0.0, 0.0, 0.0, 0.0, 0.0, 0.0, 0.0, 0.0, 0.0, 0.0, 0.0, 0.0, 0.0, 0.0, 0.0, 0.0, 0.0, 0.0, 0.0, 0.0, 0.0, 0.0, 0.0, 0.0, 0.0, 0.0, 0.0, 0.0, 0.0, 0.0, 0.0, 0.0, 0.0, 0.0, 0.0, 0.0, 0.0, 0.0, 0.0, 0.0, 0.0, 0.0, 0.0, 0.0, 0.0, 0.0, 0.0, 0.0, 0.0, 0.0, 0.0, 0.0, 0.0, 0.0, 0.0, 0.0, 0.0, 0.0, 0.0, 0.0, 0.0, 0.0, 0.0, 0.0, 0.0, 0.0, 0.0, 0.0, 0.0, 0.0, 0.0, 0.0, 0.0, 0.0, 0.0, 0.0, 0.0, 0.0, 0.0, 0.0, 0.0, 0.0, 0.0, 0.0, 0.0, 0.0, 0.0, 0.0, 0.0, 0.0, 0.0, 0.0, 0.0, 0.0, 0.0, 0.0, 0.0, 0.0, 0.0, 0.0, 0.0, 0.0, 0.0, 0.0, 0.0, 0.0, 0.0, 0.0, 0.0, 0.0, 0.0, 0.0, 0.0, 0.0, 0.0, 0.0, 0.0, 0.0, 0.0, 0.0, 0.0, 0.0, 0.0, 0.0, 0.0, 0.0, 0.0, 0.0, 0.0, 0.0, 0.0, 0.0, 0.0, 0.0, 0.0, 0.0, 0.0, 0.0, 0.0, 0.0, 0.0, 0.0, 0.0, 0.0, 0.0, 0.0, 0.0, 0.0, 0.0, 0.0, 0.0, 0.0, 0.0, 0.0, 0.0, 0.0, 0.0, 0.0, 0.0, 0.0, 0.0, 0.0, 0.0, 0.0, 0.0, 0.0, 0.0, 0.0, 0.0, 0.0, 0.0, 0.0, 0.0, 0.0, 0.0, 0.0, 0.0, 0.0, 0.0, 0.0, 0.0, 0.0, 0.0, 0.0, 0.0, 0.0, 0.0, 0.0, 0.0, 0.0, 0.0, 0.0, 0.0, 0.0, 0.0, 0.0, 0.0, 0.0, 0.0, 0.0, 0.0, 0.0, 0.0, 0.0, 0.0, 0.0, 0.0, 0.0, 0.0, 0.0, 0.0, 0.0, 0.0, 0.0, 0.0, 0.0, 0.0, 0.0, 0.0, 0.0, 0.0, 0.0, 0.0, 0.0, 0.0, 0.0, 0.0, 0.0, 0.0, 0.0, 0.0, 0.0, 0.0, 0.0, 0.0, 0.0, 0.0, 0.0, 0.0, 0.0, 0.0, 0.0, 0.0, 0.0, 0.0, 0.0, 0.0, 0.0, 0.0, 0.0, 0.0, 0.0, 0.0, 0.0, 0.0, 0.0, 0.0, 0.0, 0.0, 0.0, 0.0, 0.0, 0.0, 0.0, 0.0, 0.0, 0.0, 0.0, 0.0, 0.0, 0.0, 0.0, 0.0, 0.0, 0.0, 0.0, 0.0, 0.0, 0.0, 0.0, 0.0, 0.0, 0.0, 0.0, 0.0, 0.0, 0.0, 0.0, 0.0, 0.0, 0.0, 0.0, 0.0, 0.0, 0.0, 0.0, 0.0, 0.0, 0.0, 0.0, 0.0, 0.0, 0.0, 0.0, 0.0, 0.0, 0.0, 0.0, 0.0, 0.0, 0.0, 0.0, 0.0, 0.0, 0.0, 0.0, 0.0, 0.0, 0.0, 0.0, 0.0, 0.0, 0.0, 0.0, 0.0, 0.0, 0.0, 0.0, 0.0, 0.0, 0.0, 0.0, 0.0, 0.0, 0.0, 0.0, 0.0, 0.0, 0.0, 0.0, 0.0, 0.0, 0.0, 0.0, 0.0, 0.0, 0.0, 0.0, 0.0, 0.0, 0.0, 0.0, 0.0, 0.0, 0.0, 0.0, 0.0, 0.0, 0.0, 0.0, 0.0, 0.0, 0.0, 0.0, 0.0, 0.0, 0.0, 0.0, 0.0, 0.0, 0.0, 0.0, 0.0, 0.0, 0.0, 0.0, 0.0, 0.0, 0.0, 0.0, 0.0, 0.0, 0.0, 0.0, 0.0, 0.0, 0.0, 0.0, 0.0, 0.0, 0.0, 0.0, 0.0, 0.0, 0.0, 0.0, 0.0, 0.0, 0.0, 0.0, 0.0, 0.0, 0.0, 0.0, 0.0, 0.0, 0.0, 0.0, 0.0, 0.0, 0.0, 0.0, 0.0, 0.0, 0.0, 0.0, 0.0, 0.0, 0.0, 0.0, 0.0, 0.0, 0.0, 0.0, 0.0, 0.0, 0.0, 0.0, 0.0, 0.0, 0.0, 0.0, 0.0, 0.0, 0.0, 0.0, 0.0, 0.0, 0.0, 0.0, 0.0, 0.0, 0.0, 0.0, 0.0, 0.0, 0.0, 0.0, 0.0, 0.0, 0.0, 0.0, 0.0, 0.0, 0.0, 0.0, 0.0, 0.0, 0.0, 0.0, 0.0, 0.0, 0.0, 0.0, 0.0, 0.0, 0.0, 0.0, 0.0, 0.0, 0.0, 0.0, 0.0, 0.0, 0.0, 0.0, 0.0, 0.0, 0.0, 0.0, 0.0, 0.0, 0.0, 0.0, 0.0, 0.0, 0.0, 0.0, 0.0, 0.0, 0.0, 0.0, 0.0, 0.0, 0.0, 0.0, 0.0, 0.0, 0.0, 0.0, 0.0, 0.0, 0.0, 0.0, 0.0, 0.0, 0.0, 0.0, 0.0, 0.0, 0.0, 0.0, 0.0, 0.0, 0.0, 0.0, 0.0, 0.0, 0.0, 0.0, 0.0, 0.0, 0.0, 0.0, 0.0, 0.0, 0.0, 0.0, 0.0, 0.0, 0.0, 0.0, 0.0, 0.0, 0.0, 0.0, 0.0, 0.0, 0.0, 0.0, 0.0, 0.0, 0.0, 0.0, 0.0, 0.0, 0.0, 0.0, 0.0, 0.0, 0.0, 0.0, 0.0, 0.0, 0.0, 0.0, 0.0, 0.0, 0.0, 0.0, 0.0, 0.0, 0.0, 0.0, 0.0, 0.0, 0.0, 0.0, 0.0, 0.0, 0.0, 0.0, 0.0, 0.0, 0.0, 0.0, 0.0, 0.0, 0.0, 0.0, 0.0, 0.0, 0.0, 0.0, 0.0, 0.0, 0.0, 0.0, 0.0, 0.0, 0.0, 0.0, 0.0, 0.0, 0.0, 0.0, 0.0, 0.0, 0.0, 0.0, 0.0, 0.0, 0.0, 0.0, 0.0, 0.0, 0.0, 0.0, 0.0, 0.0, 0.0, 0.0, 0.0, 0.0, 0.0, 0.0, 0.0, 0.0, 0.0, 0.0, 0.0, 0.0, 0.0, 0.0, 0.0, 0.0, 0.0, 0.0, 0.0, 0.0, 0.0, 0.0, 0.0, 0.0, 0.0, 0.0, 0.0, 0.0, 0.0, 0.0, 0.0, 0.0, 0.0, 0.0, 0.0, 0.0, 0.0, 0.0, 0.0, 0.0, 0.0, 0.0, 0.0, 0.0, 0.0, 0.0, 0.0, 0.0, 0.0, 0.0, 0.0, 0.0, 0.0, 0.0, 0.0, 0.0, 0.0, 0.0, 0.0, 0.0, 0.0, 0.0, 0.0, 0.0, 0.0, 0.0, 0.0, 0.0, 0.0, 0.0, 0.0, 0.0, 0.0, 0.0, 0.0, 0.0, 0.0, 0.0, 0.0, 0.0, 0.0, 0.0, 0.0, 0.0, 0.0, 0.0, 0.0, 0.0, 0.0, 0.0, 0.0, 0.0, 0.0, 0.0, 0.0, 0.0, 0.0, 0.0, 0.0, 0.0, 0.0, 0.0, 0.0, 0.0, 0.0, 0.0, 0.0, 0.0, 0.0, 0.0, 0.0, 0.0, 0.0, 0.0, 0.0, 0.0, 0.0, 0.0, 0.0, 0.0, 0.0, 0.0, 0.0, 0.0, 0.0, 0.0, 0.0, 0.0, 0.0, 0.0, 0.0, 0.0, 0.0, 0.0, 0.0, 0.0, 0.0, 0.0, 0.0, 0.0, 0.0, 0.0, 0.0, 0.0, 0.0, 0.0, 0.0, 0.0, 0.0, 0.0, 0.0, 0.0, 0.0, 0.0, 0.0, 0.0, 0.0, 0.0, 0.0, 0.0, 0.0, 0.0, 0.0, 0.0, 0.0, 0.0, 0.0, 0.0, 0.0, 0.0, 0.0, 0.0, 0.0, 0.0, 0.0, 0.0, 0.0, 0.0, 0.0, 0.0, 0.0, 0.0, 0.0, 0.0, 0.0, 0.0, 0.0, 0.0, 0.0, 0.0, 0.0, 0.0, 0.0, 0.0, 0.0, 0.0, 0.0, 0.0, 0.0, 0.0, 0.0, 0.0, 0.0, 0.0, 0.0, 0.0, 0.0, 0.0, 0.0, 0.0, 0.0, 0.0, 0.0, 0.0, 0.0, 0.0, 0.0, 0.0, 0.0, 0.0, 0.0, 0.0, 0.0, 0.0, 0.0, 0.0, 0.0, 0.0, 0.0, 0.0, 0.0, 0.0, 0.0, 0.0, 0.0, 0.0, 0.0, 0.0, 0.0, 0.0, 0.0, 0.0, 0.0, 0.0, 0.0, 0.0, 0.0, 0.0, 0.0, 0.0, 0.0, 0.0, 0.0, 0.0, 0.0, 0.0, 0.0, 0.0, 0.0, 0.0, 0.0, 0.0, 0.0, 0.0, 0.0, 0.0, 0.0, 0.0, 0.0, 0.0, 0.0, 0.0, 0.0, 0.0, 0.0, 0.0, 0.0, 0.0, 0.0, 0.0, 0.0, 0.0, 0.0, 0.0, 0.0, 0.0, 0.0, 0.0, 0.0, 0.0, 0.0, 0.0, 0.0, 0.0, 0.0, 0.0, 0.0, 0.0, 0.0, 0.0, 0.0, 0.0, 0.0, 0.0, 0.0, 0.0, 0.0, 0.0, 0.0, 0.0, 0.0, 0.0, 0.0, 0.0, 0.0, 0.0, 0.0, 0.0, 0.0, 0.0, 0.0, 0.0, 0.0, 0.0, 0.0, 0.0, 0.0, 0.0, 0.0, 0.0, 0.0, 0.0, 0.0, 0.0, 0.0, 0.0, 0.0, 0.0, 0.0, 0.0, 0.0, 0.0, 0.0, 0.0, 0.0, 0.0, 0.0, 0.0, 0.0, 0.0, 0.0, 0.0, 0.0, 0.0, 0.0, 0.0, 0.0, 0.0, 0.0, 0.0, 0.0, 0.0, 0.0, 0.0, 0.0, 0.0, 0.0, 0.0, 0.0, 0.0, 0.0, 0.0, 0.0, 0.0, 0.0, 0.0, 0.0, 0.0, 0.0, 0.0, 0.0, 0.0, 0.0, 0.0, 0.0, 0.0, 0.0, 0.0, 0.0, 0.0, 0.0, 0.0, 0.0, 0.0, 0.0, 0.0, 0.0, 0.0, 0.0, 0.0, 0.0, 0.0, 0.0, 0.0, 0.0, 0.0, 0.0, 0.0, 0.0, 0.0, 0.0, 0.0, 0.0, 0.0, 0.0, 0.0, 0.0, 0.0, 0.0, 0.0, 0.0, 0.0, 0.0, 0.0, 0.0, 0.0, 0.0, 0.0, 0.0, 0.0, 0.0, 0.0, 0.0, 0.0, 0.0, 0.0, 0.0, 0.0, 0.0, 0.0, 0.0, 0.0, 0.0, 0.0, 0.0, 0.0, 0.0, 0.0, 0.0, 0.0, 0.0, 0.0, 0.0, 0.0, 0.0, 0.0, 0.0, 0.0, 0.0, 0.0, 0.0, 0.0, 0.0, 0.0, 0.0, 0.0, 0.0, 0.0, 0.0, 0.0, 0.0, 0.0, 0.0, 0.0, 0.0, 0.0, 0.0, 0.0, 0.0, 0.0, 0.0, 0.0, 0.0, 0.0, 0.0, 0.0, 0.0, 0.0, 0.0, 0.0, 0.0, 0.0, 0.0, 0.0, 0.0, 0.0, 0.0, 0.0, 0.0, 0.0, 0.0, 0.0, 0.0, 0.0, 0.0, 0.0, 0.0, 0.0, 0.0, 0.0, 0.0, 0.0, 0.0, 0.0, 0.0, 0.0, 0.0, 0.0, 0.0, 0.0, 0.0, 0.0, 0.0, 0.0, 0.0, 0.0, 0.0, 0.0, 0.0, 0.0, 0.0, 0.0, 0.0, 0.0, 0.0, 0.0, 0.0, 0.0, 0.0, 0.0, 0.0, 0.0, 0.0, 0.0, 0.0, 0.0, 0.0, 0.0, 0.0, 0.0, 0.0, 0.0, 0.0, 0.0, 0.0, 0.0, 0.0, 0.0, 0.0, 0.0, 0.0, 0.0, 0.0, 0.0, 0.0, 0.0, 0.0, 0.0, 0.0, 0.0, 0.0, 0.0, 0.0, 0.0, 0.0, 0.0, 0.0, 0.0, 0.0, 0.0, 0.0, 0.0, 0.0, 0.0, 0.0, 0.0, 0.0, 0.0, 0.0, 0.0, 0.0, 0.0, 0.0, 0.0, 0.0, 0.0, 0.0, 0.0, 0.0, 0.0, 0.0, 0.0, 0.0, 0.0, 0.0, 0.0, 0.0, 0.0])
me_beziercurve.materials.append(mat_material_001)
me_beziercurve.use_remesh_fix_poles = True
me_beziercurve.use_remesh_preserve_attributes = False
me_beziercurve.use_mirror_vertex_groups = False
me_beziercurve.update()

# ---- objects
ob_light = bpy.data.objects.new('Light', light_light)
ob_camera = bpy.data.objects.new('Camera', cam_camera)
ob_beziercurve = bpy.data.objects.new('BezierCurve', me_beziercurve)

# ---- transforms, parenting, visibility, modifiers, constraints
ob_light.location = (-24.4, -31.38, -4.342)
ob_light.rotation_euler = (0.6503, 0.05522, 1.866)
ob_light.lock_rotations_4d = False
ob_light.empty_display_type = 'ARROWS'
ob_light.color = (0.0, 0.0, 0.0, 0.0)
ob_light.lineart.crease_threshold = 0.0
ob_camera.location = (13.97, -16.8, 12.44)
ob_camera.rotation_euler = (1.078, -0.2463, 0.851)
ob_camera.delta_rotation_euler = (-0.1745, 0.06981, -0.08727)
ob_camera.lock_rotations_4d = False
ob_camera.empty_display_type = 'ARROWS'
ob_camera.color = (0.0, 0.0, 0.0, 0.0)
ob_camera.display_type = 'WIRE'
ob_camera.lineart.crease_threshold = 0.0
ob_beziercurve.location = (-1.602, -0.4492, 0.0)
ob_beziercurve.lineart.crease_threshold = 0.0

# ---- collection membership
col_collection.objects.link(ob_light)
col_collection.objects.link(ob_camera)
col_collection.objects.link(ob_beziercurve)

# ---- scene / render settings (as saved in the file)
scene.camera = ob_camera
scene.frame_start = 1; scene.frame_end = 16; scene.frame_set(15)
scene.render.engine = 'BLENDER_WORKBENCH'
scene.cycles.use_denoising = False
scene.cycles.samples = 128
scene.cycles.sampling_pattern = 'TABULATED_SOBOL'
scene.cycles.use_adaptive_sampling = False
scene.cycles.use_light_tree = False
scene.view_settings.view_transform = 'Filmic'
bpy.context.view_layer.update()
